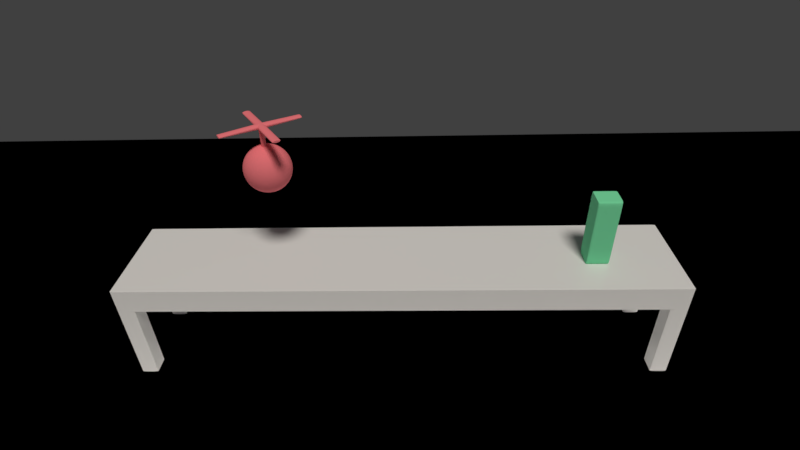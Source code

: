 # Source: untitled.blend  (saved by Blender 2.79.0; exported with 4.5.12 LTS)
import bpy
from mathutils import Matrix  # noqa: F401  (used for matrix-valued properties, if any)

bpy.ops.wm.read_factory_settings(use_empty=True)
scene = bpy.context.scene
scene.name = 'Scene'

# ---- collections
col_collection_1 = bpy.data.collections.new('Collection 1'); scene.collection.children.link(col_collection_1)
col_collection_11 = bpy.data.collections.new('Collection 11'); scene.collection.children.link(col_collection_11)

# ---- materials (node trees are filled in below, after node groups)
mat_material_001 = bpy.data.materials.new('Material.001')
mat_material_001.alpha_threshold = 0.0
mat_material_001.roughness = 0.5
mat_material_002 = bpy.data.materials.new('Material.002')
mat_material_002.alpha_threshold = 0.0
mat_material_002.roughness = 0.5
mat_material = bpy.data.materials.new('Material')
mat_material.alpha_threshold = 0.0
mat_material.roughness = 0.5
mat_material.line_color = (0.0, 0.0, 0.0, 1.0)

# ---- material node trees
mat_material_001.use_nodes = True; mat_material_001.node_tree.nodes.clear()
_N = mat_material_001.node_tree.nodes; _L = mat_material_001.node_tree.links
n0 = _N.new('ShaderNodeOutputMaterial'); n0.name = 'Material Output'; n0.location = (300, 300)
n1 = _N.new('ShaderNodeBsdfDiffuse'); n1.name = 'Diffuse BSDF'; n1.location = (10, 300)
n1.inputs[0].default_value = (0.9422, 0.2228, 0.2545, 1.0)
_L.new(n1.outputs[0], n0.inputs[0])
n0.is_active_output = True
mat_material_002.use_nodes = True; mat_material_002.node_tree.nodes.clear()
_N = mat_material_002.node_tree.nodes; _L = mat_material_002.node_tree.links
n0 = _N.new('ShaderNodeOutputMaterial'); n0.name = 'Material Output'; n0.location = (357, 368)
n1 = _N.new('ShaderNodeBsdfPrincipled'); n1.name = 'Principled BSDF'; n1.location = (66, 450)
n1.width = 150
n1.subsurface_method = 'BURLEY'
n1.inputs[2].default_value = 0.0
n1.inputs[3].default_value = 1.45
n1.inputs[9].default_value = (1.0, 1.0, 1.0)
_L.new(n1.outputs[0], n0.inputs[0])
n0.is_active_output = True
mat_material.use_nodes = True; mat_material.node_tree.nodes.clear()
_N = mat_material.node_tree.nodes; _L = mat_material.node_tree.links
n0 = _N.new('ShaderNodeOutputMaterial'); n0.name = 'Material Output'; n0.location = (300, 300)
n1 = _N.new('ShaderNodeBsdfDiffuse'); n1.name = 'Diffuse BSDF'; n1.location = (10, 300)
n1.inputs[0].default_value = (0.2084, 0.8, 0.4304, 1.0)
_L.new(n1.outputs[0], n0.inputs[0])
n0.is_active_output = True

# ---- world
world_world = bpy.data.worlds.new('World'); scene.world = world_world
world_world.color = (0.05088, 0.05088, 0.05088)
world_world.use_sun_shadow = False
world_world.sun_shadow_jitter_overblur = 0.0
world_world.cycles.sampling_method = 'MANUAL'
world_world.light_settings.ao_factor = 0.05
world_world.light_settings.distance = 1.0

# ---- cameras
cam_camera = bpy.data.cameras.new('Camera')
cam_camera.clip_end = 100.0
cam_camera.lens = 24.0
cam_camera.sensor_width = 35.0
cam_camera.sensor_height = 18.0
cam_camera.ortho_scale = 7.314
cam_camera.dof.focus_distance = 0.0

# ---- lights
light_lamp = bpy.data.lights.new('Lamp', 'SUN')
light_lamp.color = (1.0, 0.9459, 0.8703)
light_lamp.transmission_factor = 0.0
light_lamp.cutoff_distance = 30.0
light_lamp.angle = 0.2389
light_lamp.energy = 2.0
light_lamp.shadow_buffer_clip_start = 1.001
light_lamp.shadow_soft_size = 0.12
light_lamp.shadow_cascade_max_distance = 1000.0

# ---- meshes
me_cross_joint_001 = bpy.data.meshes.new('Cross Joint.001')
me_cross_joint_001.from_pydata([(5.551e-17, -0.2144, -0.006624), (0.004182, -0.2144, -0.006497), (0.008204, -0.2144, -0.00612), (0.01191, -0.2144, -0.005508), (0.01516, -0.2144, -0.004684), (0.01783, -0.2144, -0.00368), (0.01981, -0.2144, -0.002535), (0.02103, -0.2144, -0.001292), (0.02144, -0.2144, 1.796e-08), (0.02103, -0.2144, 0.001292), (0.01981, -0.2144, 0.002535), (0.01783, -0.2144, 0.00368), (0.01516, -0.2144, 0.004684), (0.01191, -0.2144, 0.005508), (0.008204, -0.2144, 0.00612), (0.004182, -0.2144, 0.006497), (5.551e-17, -0.2144, 0.006624), (-0.004182, -0.2144, 0.006497), (-0.008204, -0.2144, 0.00612), (-0.01191, -0.2144, 0.005508), (-0.01516, -0.2144, 0.004684), (-0.01783, -0.2144, 0.00368), (-0.01981, -0.2144, 0.002535), (-0.02103, -0.2144, 0.001292), (-0.02144, -0.2144, 1.796e-08), (-0.02103, -0.2144, -0.001292), (-0.01981, -0.2144, -0.002535), (-0.01783, -0.2144, -0.00368), (-0.01516, -0.2144, -0.004684), (-0.01191, -0.2144, -0.005508), (-0.008204, -0.2144, -0.00612), (-0.004182, -0.2144, -0.006497), (2.86e-18, -2.098e-09, -0.01288), (0.004182, -0.004182, -0.01263), (0.008204, -0.008204, -0.0119), (0.01191, -0.01191, -0.01071), (0.01516, -0.01516, -0.009106), (0.01783, -0.01783, -0.007155), (0.01981, -0.01981, -0.004928), (0.02103, -0.02103, -0.002512), (0.02144, -0.02144, 3.493e-09), (0.02103, -0.02103, 0.002512), (0.01981, -0.01981, 0.004928), (0.01783, -0.01783, 0.007155), (0.01516, -0.01516, 0.009106), (0.01191, -0.01191, 0.01071), (0.008204, -0.008204, 0.0119), (0.004182, -0.004182, 0.01263), (-2.341e-19, 2.098e-09, 0.01288), (-0.004182, -0.004182, 0.01263), (-0.008204, -0.008204, 0.0119), (-0.01191, -0.01191, 0.01071), (-0.01516, -0.01516, 0.009106), (-0.01783, -0.01783, 0.007155), (-0.01981, -0.01981, 0.004928), (-0.02103, -0.02103, 0.002512), (-0.02144, -0.02144, 3.493e-09), (-0.02103, -0.02103, -0.002512), (-0.01981, -0.01981, -0.004928), (-0.01783, -0.01783, -0.007155), (-0.01516, -0.01516, -0.009106), (-0.01191, -0.01191, -0.01071), (-0.008204, -0.008204, -0.0119), (-0.004182, -0.004182, -0.01263), (0.004182, 0.004182, 0.01263), (0.008204, 0.008204, 0.0119), (0.01191, 0.01191, 0.01071), (0.01516, 0.01516, 0.009106), (0.01783, 0.01783, 0.007155), (0.01981, 0.01981, 0.004928), (0.02103, 0.02103, 0.002512), (0.02144, 0.02144, -3.493e-09), (0.02103, 0.02103, -0.002512), (0.01981, 0.01981, -0.004928), (0.01783, 0.01783, -0.007155), (0.01516, 0.01516, -0.009106), (0.01191, 0.01191, -0.01071), (0.008204, 0.008204, -0.0119), (0.004182, 0.004182, -0.01263), (-0.004182, 0.004182, -0.01263), (-0.008204, 0.008204, -0.0119), (-0.01191, 0.01191, -0.01071), (-0.01516, 0.01516, -0.009106), (-0.01783, 0.01783, -0.007155), (-0.01981, 0.01981, -0.004928), (-0.02103, 0.02103, -0.002512), (-0.02144, 0.02144, -3.493e-09), (-0.02103, 0.02103, 0.002512), (-0.01981, 0.01981, 0.004928), (-0.01783, 0.01783, 0.007155), (-0.01516, 0.01516, 0.009106), (-0.01191, 0.01191, 0.01071), (-0.008204, 0.008204, 0.0119), (-0.004182, 0.004182, 0.01263), (-0.2144, -1.147e-08, -0.006624), (-0.2144, 0.004182, -0.006497), (-0.2144, 0.008204, -0.00612), (-0.2144, 0.01191, -0.005508), (-0.2144, 0.01516, -0.004684), (-0.2144, 0.01783, -0.00368), (-0.2144, 0.01981, -0.002535), (-0.2144, 0.02103, -0.001292), (-0.2144, 0.02144, -1.799e-09), (-0.2144, 0.02103, 0.001292), (-0.2144, 0.01981, 0.002535), (-0.2144, 0.01783, 0.00368), (-0.2144, 0.01516, 0.004684), (-0.2144, 0.01191, 0.005508), (-0.2144, 0.008204, 0.00612), (-0.2144, 0.004182, 0.006497), (-0.2144, -7.273e-09, 0.006624), (-0.2144, -0.004182, 0.006497), (-0.2144, -0.008204, 0.00612), (-0.2144, -0.01191, 0.005508), (-0.2144, -0.01516, 0.004684), (-0.2144, -0.01783, 0.00368), (-0.2144, -0.01981, 0.002535), (-0.2144, -0.02103, 0.001292), (-0.2144, -0.02144, 1.794e-09), (-0.2144, -0.02103, -0.001292), (-0.2144, -0.01981, -0.002535), (-0.2144, -0.01783, -0.00368), (-0.2144, -0.01516, -0.004684), (-0.2144, -0.01191, -0.005508), (-0.2144, -0.008204, -0.00612), (-0.2144, -0.004182, -0.006497), (0.2144, -1.147e-08, -0.006624), (0.2144, -0.004182, -0.006497), (0.2144, -0.008204, -0.00612), (0.2144, -0.01191, -0.005508), (0.2144, -0.01516, -0.004684), (0.2144, -0.01783, -0.00368), (0.2144, -0.01981, -0.002535), (0.2144, -0.02103, -0.001292), (0.2144, -0.02144, 1.794e-09), (0.2144, -0.02103, 0.001292), (0.2144, -0.01981, 0.002535), (0.2144, -0.01783, 0.00368), (0.2144, -0.01516, 0.004684), (0.2144, -0.01191, 0.005508), (0.2144, -0.008204, 0.00612), (0.2144, -0.004182, 0.006497), (0.2144, -7.273e-09, 0.006624), (0.2144, 0.004182, 0.006497), (0.2144, 0.008204, 0.00612), (0.2144, 0.01191, 0.005508), (0.2144, 0.01516, 0.004684), (0.2144, 0.01783, 0.00368), (0.2144, 0.01981, 0.002535), (0.2144, 0.02103, 0.001292), (0.2144, 0.02144, -1.799e-09), (0.2144, 0.02103, -0.001292), (0.2144, 0.01981, -0.002535), (0.2144, 0.01783, -0.00368), (0.2144, 0.01516, -0.004684), (0.2144, 0.01191, -0.005508), (0.2144, 0.008204, -0.00612), (0.2144, 0.004182, -0.006497), (-4.163e-17, 0.2144, -0.006624), (0.004182, 0.2144, -0.006497), (0.008204, 0.2144, -0.00612), (0.01191, 0.2144, -0.005508), (0.01516, 0.2144, -0.004684), (0.01783, 0.2144, -0.00368), (0.01981, 0.2144, -0.002535), (0.02103, 0.2144, -0.001292), (0.02144, 0.2144, -1.797e-08), (0.02103, 0.2144, 0.001292), (0.01981, 0.2144, 0.002535), (0.01783, 0.2144, 0.00368), (0.01516, 0.2144, 0.004684), (0.01191, 0.2144, 0.005508), (0.008204, 0.2144, 0.00612), (0.004182, 0.2144, 0.006497), (-4.163e-17, 0.2144, 0.006624), (-0.004182, 0.2144, 0.006497), (-0.008204, 0.2144, 0.00612), (-0.01191, 0.2144, 0.005508), (-0.01516, 0.2144, 0.004684), (-0.01783, 0.2144, 0.00368), (-0.01981, 0.2144, 0.002535), (-0.02103, 0.2144, 0.001292), (-0.02144, 0.2144, -1.797e-08), (-0.02103, 0.2144, -0.001292), (-0.01981, 0.2144, -0.002535), (-0.01783, 0.2144, -0.00368), (-0.01516, 0.2144, -0.004684), (-0.01191, 0.2144, -0.005508), (-0.008204, 0.2144, -0.00612), (-0.004182, 0.2144, -0.006497), (-8.178e-08, 0.01301, -0.2453), (-8.178e-08, 0.01301, -0.003223), (0.002538, 0.01276, -0.2453), (0.002538, 0.01276, -0.003223), (0.004979, 0.01202, -0.2453), (0.004979, 0.01202, -0.003223), (0.007229, 0.01082, -0.2453), (0.007229, 0.01082, -0.003223), (0.009201, 0.009201, -0.2453), (0.009201, 0.009201, -0.003223), (0.01082, 0.007229, -0.2453), (0.01082, 0.007229, -0.003223), (0.01202, 0.004979, -0.2453), (0.01202, 0.004979, -0.003223), (0.01276, 0.002538, -0.2453), (0.01276, 0.002538, -0.003223), (0.01301, -3.764e-08, -0.2453), (0.01301, -8.786e-09, -0.003223), (0.01276, -0.002539, -0.2453), (0.01276, -0.002538, -0.003223), (0.01202, -0.004979, -0.2453), (0.01202, -0.004979, -0.003223), (0.01082, -0.007229, -0.2453), (0.01082, -0.007229, -0.003223), (0.009201, -0.009201, -0.2453), (0.009201, -0.009201, -0.003223), (0.007229, -0.01082, -0.2453), (0.007229, -0.01082, -0.003223), (0.004979, -0.01202, -0.2453), (0.004979, -0.01202, -0.003223), (0.002538, -0.01276, -0.2453), (0.002538, -0.01276, -0.003223), (-8.602e-08, -0.01301, -0.2453), (-8.602e-08, -0.01301, -0.003223), (-0.002539, -0.01276, -0.2453), (-0.002539, -0.01276, -0.003223), (-0.00498, -0.01202, -0.2453), (-0.00498, -0.01202, -0.003223), (-0.007229, -0.01082, -0.2453), (-0.007229, -0.01082, -0.003223), (-0.009201, -0.009201, -0.2453), (-0.009201, -0.009201, -0.003223), (-0.01082, -0.007229, -0.2453), (-0.01082, -0.007229, -0.003223), (-0.01202, -0.004979, -0.2453), (-0.01202, -0.004979, -0.003223), (-0.01276, -0.002539, -0.2453), (-0.01276, -0.002538, -0.003223), (-0.01301, -2.606e-08, -0.2453), (-0.01301, 2.796e-09, -0.003223), (-0.01276, 0.002538, -0.2453), (-0.01276, 0.002538, -0.003223), (-0.01202, 0.004979, -0.2453), (-0.01202, 0.004979, -0.003223), (-0.01082, 0.007229, -0.2453), (-0.01082, 0.007229, -0.003223), (-0.009201, 0.009201, -0.2453), (-0.009201, 0.009201, -0.003223), (-0.007229, 0.01082, -0.2453), (-0.007229, 0.01082, -0.003223), (-0.004979, 0.01202, -0.2453), (-0.004979, 0.01202, -0.003223), (-0.002539, 0.01276, -0.2453), (-0.002539, 0.01276, -0.003223), (-0.008204, 0.2144, 0.00612), (-0.008204, 0.2144, -0.00612), (-0.01981, 0.2144, -0.002535), (0.004182, 0.2144, -0.006497), (-4.163e-17, 0.2144, 0.006624), (0.01516, 0.2144, -0.004684), (0.01783, 0.2144, 0.00368), (0.004182, 0.2144, 0.006497), (-0.004182, 0.2144, 0.006497), (-0.01783, 0.2144, 0.00368), (-0.02103, 0.2144, -0.001292), (-0.01191, 0.2144, -0.005508), (0.02103, 0.2144, -0.001292), (0.01191, 0.2144, -0.005508), (0.01981, 0.2144, 0.002535), (0.008204, 0.2144, 0.00612), (-0.01516, 0.2144, 0.004684), (-0.02144, 0.2144, -1.797e-08), (-0.01516, 0.2144, -0.004684), (0.01981, 0.2144, -0.002535), (-0.004182, 0.2144, -0.006497), (0.02103, 0.2144, 0.001292), (0.01191, 0.2144, 0.005508), (-0.01783, 0.2144, -0.00368), (-4.163e-17, 0.2144, -0.006624), (-0.02103, 0.2144, 0.001292), (-0.01191, 0.2144, 0.005508), (0.008204, 0.2144, -0.00612), (0.01783, 0.2144, -0.00368), (0.01516, 0.2144, 0.004684), (0.02144, 0.2144, -1.797e-08), (-0.01981, 0.2144, 0.002535), (-0.008204, 0.008204, 0.0119), (-0.008204, 0.008204, -0.0119), (-0.01981, 0.01981, -0.004928), (0.004182, 0.004182, -0.01263), (-2.341e-19, 0.0, 0.01288), (0.01516, 0.01516, -0.009106), (0.01783, 0.01783, 0.007155), (0.004182, 0.004182, 0.01263), (-0.004182, 0.004182, 0.01263), (-0.01783, 0.01783, 0.007155), (-0.02103, 0.02103, -0.002512), (-0.01191, 0.01191, -0.01071), (0.02103, 0.02103, -0.002512), (0.01191, 0.01191, -0.01071), (0.01981, 0.01981, 0.004928), (0.008204, 0.008204, 0.0119), (-0.01516, 0.01516, 0.009106), (-0.02144, 0.02144, -3.493e-09), (-0.01516, 0.01516, -0.009106), (0.01981, 0.01981, -0.004928), (-0.004182, 0.004182, -0.01263), (0.02103, 0.02103, 0.002512), (0.01191, 0.01191, 0.01071), (-0.01783, 0.01783, -0.007155), (2.86e-18, 0.0, -0.01288), (-0.02103, 0.02103, 0.002512), (-0.01191, 0.01191, 0.01071), (0.008204, 0.008204, -0.0119), (0.01783, 0.01783, -0.007155), (0.01516, 0.01516, 0.009106), (0.02144, 0.02144, -3.493e-09), (-0.01981, 0.01981, 0.004928), (-0.2144, -0.01191, -0.005508), (-0.2144, -0.02103, -0.001292), (-0.2144, 0.004182, 0.006497), (-0.2144, -0.01783, 0.00368), (-0.2144, 0.01783, 0.00368), (-0.2144, 0.02103, -0.001292), (-0.2144, -0.008204, 0.00612), (-0.2144, 0.01981, 0.002535), (-0.2144, -0.01981, 0.002535), (-0.2144, 0.008204, 0.00612), (-0.2144, -1.147e-08, -0.006624), (-0.2144, -0.01981, -0.002535), (-0.2144, 0.01981, -0.002535), (-0.2144, 0.008204, -0.00612), (-0.2144, -0.008204, -0.00612), (-0.2144, 0.01783, -0.00368), (-0.2144, -0.02103, 0.001292), (-0.2144, 0.01191, 0.005508), (-0.2144, 0.02103, 0.001292), (-0.2144, -0.01191, 0.005508), (-0.2144, 0.004182, -0.006497), (-0.2144, 0.01516, -0.004684), (-0.2144, -0.004182, -0.006497), (-0.2144, -0.01783, -0.00368), (-0.2144, -7.273e-09, 0.006624), (-0.2144, -0.01516, -0.004684), (-0.2144, -0.02144, 1.794e-09), (-0.2144, 0.01516, 0.004684), (-0.2144, -0.01516, 0.004684), (-0.2144, 0.02144, -1.799e-09), (-0.2144, 0.01191, -0.005508), (-0.2144, -0.004182, 0.006497), (-0.01191, -0.01191, -0.01071), (-0.02103, -0.02103, -0.002512), (-0.004182, 0.004182, 0.01263), (-0.01783, -0.01783, 0.007155), (-0.01783, 0.01783, 0.007155), (-0.02103, 0.02103, -0.002512), (-0.008204, -0.008204, 0.0119), (-0.01981, 0.01981, 0.004928), (-0.01981, -0.01981, 0.004928), (-0.008204, 0.008204, 0.0119), (0.0, -2.098e-09, -0.01288), (-0.01981, -0.01981, -0.004928), (-0.01981, 0.01981, -0.004928), (-0.008204, 0.008204, -0.0119), (-0.008204, -0.008204, -0.0119), (-0.01783, 0.01783, -0.007155), (-0.02103, -0.02103, 0.002512), (-0.01191, 0.01191, 0.01071), (-0.02103, 0.02103, 0.002512), (-0.01191, -0.01191, 0.01071), (-0.004182, 0.004182, -0.01263), (-0.01516, 0.01516, -0.009106), (-0.004182, -0.004182, -0.01263), (-0.01783, -0.01783, -0.007155), (0.0, 2.098e-09, 0.01288), (-0.01516, -0.01516, -0.009106), (-0.02144, -0.02144, 3.493e-09), (-0.01516, 0.01516, 0.009106), (-0.01516, -0.01516, 0.009106), (-0.02144, 0.02144, -3.493e-09), (-0.01191, 0.01191, -0.01071), (-0.004182, -0.004182, 0.01263), (0.008204, -0.2144, -0.00612), (-0.01981, -0.2144, 0.002535), (-0.008204, -0.2144, 0.00612), (-0.01981, -0.2144, -0.002535), (0.02103, -0.2144, 0.001292), (0.01191, -0.2144, 0.005508), (-0.008204, -0.2144, -0.00612), (0.01783, -0.2144, -0.00368), (0.02144, -0.2144, 1.796e-08), (0.004182, -0.2144, -0.006497), (-0.01783, -0.2144, 0.00368), (0.01516, -0.2144, 0.004684), (-0.004182, -0.2144, 0.006497), (5.551e-17, -0.2144, 0.006624), (0.01516, -0.2144, -0.004684), (-0.02103, -0.2144, -0.001292), (-0.01191, -0.2144, -0.005508), (-0.01516, -0.2144, 0.004684), (5.551e-17, -0.2144, -0.006624), (-0.02144, -0.2144, 1.796e-08), (0.01783, -0.2144, 0.00368), (-0.01516, -0.2144, -0.004684), (0.004182, -0.2144, 0.006497), (0.02103, -0.2144, -0.001292), (0.01191, -0.2144, -0.005508), (-0.02103, -0.2144, 0.001292), (-0.01191, -0.2144, 0.005508), (0.01981, -0.2144, 0.002535), (-0.01783, -0.2144, -0.00368), (0.008204, -0.2144, 0.00612), (-0.004182, -0.2144, -0.006497), (0.01981, -0.2144, -0.002535), (0.008204, -0.008204, -0.0119), (-0.01981, -0.01981, 0.004928), (-0.008204, -0.008204, 0.0119), (-0.01981, -0.01981, -0.004928), (0.02103, -0.02103, 0.002512), (0.01191, -0.01191, 0.01071), (-0.008204, -0.008204, -0.0119), (0.01783, -0.01783, -0.007155), (0.02144, -0.02144, 3.493e-09), (0.004182, -0.004182, -0.01263), (-0.01783, -0.01783, 0.007155), (0.01516, -0.01516, 0.009106), (-0.004182, -0.004182, 0.01263), (-2.341e-19, 0.0, 0.01288), (0.01516, -0.01516, -0.009106), (-0.02103, -0.02103, -0.002512), (-0.01191, -0.01191, -0.01071), (-0.01516, -0.01516, 0.009106), (2.86e-18, 0.0, -0.01288), (-0.02144, -0.02144, 3.493e-09), (0.01783, -0.01783, 0.007155), (-0.01516, -0.01516, -0.009106), (0.004182, -0.004182, 0.01263), (0.02103, -0.02103, -0.002512), (0.01191, -0.01191, -0.01071), (-0.02103, -0.02103, 0.002512), (-0.01191, -0.01191, 0.01071), (0.01981, -0.01981, 0.004928), (-0.01783, -0.01783, -0.007155), (0.008204, -0.008204, 0.0119), (-0.004182, -0.004182, -0.01263), (0.01981, -0.01981, -0.004928), (0.2144, 0.01191, -0.005508), (0.2144, 0.02103, -0.001292), (0.2144, 0.01783, 0.00368), (0.2144, 0.004182, 0.006497), (0.2144, -0.01783, -0.00368), (0.2144, -0.01191, 0.005508), (0.2144, -0.02103, 0.001292), (0.2144, 0.01516, -0.004684), (0.2144, 0.01516, 0.004684), (0.2144, 0.02144, -1.799e-09), (0.2144, -0.01981, 0.002535), (0.2144, -0.01981, -0.002535), (0.2144, 0.02103, 0.001292), (0.2144, -1.147e-08, -0.006624), (0.2144, -0.008204, 0.00612), (0.2144, 0.01191, 0.005508), (0.2144, 0.004182, -0.006497), (0.2144, 0.01783, -0.00368), (0.2144, -0.01191, -0.005508), (0.2144, -0.004182, -0.006497), (0.2144, -7.273e-09, 0.006624), (0.2144, 0.01981, -0.002535), (0.2144, -0.004182, 0.006497), (0.2144, 0.008204, -0.00612), (0.2144, -0.01783, 0.00368), (0.2144, -0.02103, -0.001292), (0.2144, 0.008204, 0.00612), (0.2144, 0.01981, 0.002535), (0.2144, -0.01516, -0.004684), (0.2144, -0.01516, 0.004684), (0.2144, -0.008204, -0.00612), (0.2144, -0.02144, 1.794e-09), (0.01191, 0.01191, -0.01071), (0.02103, 0.02103, -0.002512), (0.01783, 0.01783, 0.007155), (0.004182, 0.004182, 0.01263), (0.01783, -0.01783, -0.007155), (0.01191, -0.01191, 0.01071), (0.02103, -0.02103, 0.002512), (0.01516, 0.01516, -0.009106), (0.01516, 0.01516, 0.009106), (0.02144, 0.02144, -3.493e-09), (0.01981, -0.01981, 0.004928), (0.01981, -0.01981, -0.004928), (0.02103, 0.02103, 0.002512), (0.0, -2.098e-09, -0.01288), (0.008204, -0.008204, 0.0119), (0.01191, 0.01191, 0.01071), (0.004182, 0.004182, -0.01263), (0.01783, 0.01783, -0.007155), (0.01191, -0.01191, -0.01071), (0.004182, -0.004182, -0.01263), (0.0, 2.098e-09, 0.01288), (0.01981, 0.01981, -0.004928), (0.004182, -0.004182, 0.01263), (0.008204, 0.008204, -0.0119), (0.01783, -0.01783, 0.007155), (0.02103, -0.02103, -0.002512), (0.008204, 0.008204, 0.0119), (0.01981, 0.01981, 0.004928), (0.01516, -0.01516, -0.009106), (0.01516, -0.01516, 0.009106), (0.008204, -0.008204, -0.0119), (0.02144, -0.02144, 3.493e-09), (-8.178e-08, 0.01301, -0.003223), (0.002538, 0.01276, -0.003223), (0.004979, 0.01202, -0.003223), (0.007229, 0.01082, -0.003223), (0.009201, 0.009201, -0.003223), (0.01082, 0.007229, -0.003223), (0.01202, 0.004979, -0.003223), (0.01276, 0.002538, -0.003223), (0.01301, -8.786e-09, -0.003223), (0.01276, -0.002538, -0.003223), (0.01202, -0.004979, -0.003223), (0.01082, -0.007229, -0.003223), (0.009201, -0.009201, -0.003223), (0.007229, -0.01082, -0.003223), (0.004979, -0.01202, -0.003223), (0.002538, -0.01276, -0.003223), (-8.602e-08, -0.01301, -0.003223), (-0.002539, -0.01276, -0.003223), (-0.00498, -0.01202, -0.003223), (-0.007229, -0.01082, -0.003223), (-0.009201, -0.009201, -0.003223), (-0.01082, -0.007229, -0.003223), (-0.01202, -0.004979, -0.003223), (-0.01276, -0.002538, -0.003223), (-0.01301, 2.796e-09, -0.003223), (-0.01276, 0.002538, -0.003223), (-0.01202, 0.004979, -0.003223), (-0.01082, 0.007229, -0.003223), (-0.009201, 0.009201, -0.003223), (-0.007229, 0.01082, -0.003223), (-0.004979, 0.01202, -0.003223), (-0.002539, 0.01276, -0.003223), (0.002538, 0.01276, -0.2453), (0.004979, 0.01202, -0.2453), (0.007229, 0.01082, -0.2453), (0.009201, 0.009201, -0.2453), (0.01082, 0.007229, -0.2453), (0.01202, 0.004979, -0.2453), (0.01276, 0.002538, -0.2453), (0.01301, -3.764e-08, -0.2453), (0.01276, -0.002539, -0.2453), (0.01202, -0.004979, -0.2453), (0.01082, -0.007229, -0.2453), (0.009201, -0.009201, -0.2453), (0.007229, -0.01082, -0.2453), (0.004979, -0.01202, -0.2453), (0.002538, -0.01276, -0.2453), (-8.602e-08, -0.01301, -0.2453), (-0.002539, -0.01276, -0.2453), (-0.00498, -0.01202, -0.2453), (-0.007229, -0.01082, -0.2453), (-0.009201, -0.009201, -0.2453), (-0.01082, -0.007229, -0.2453), (-0.01202, -0.004979, -0.2453), (-0.01276, -0.002539, -0.2453), (-0.01301, -2.606e-08, -0.2453), (-0.01276, 0.002538, -0.2453), (-0.01202, 0.004979, -0.2453), (-0.01082, 0.007229, -0.2453), (-0.009201, 0.009201, -0.2453), (-0.007229, 0.01082, -0.2453), (-0.004979, 0.01202, -0.2453), (-0.002539, 0.01276, -0.2453), (-8.178e-08, 0.01301, -0.2453)], [], [(400, 0, 31, 412), (432, 32, 33, 423), (423, 33, 34, 414), (414, 34, 35, 438), (438, 35, 36, 428), (428, 36, 37, 421), (421, 37, 38, 445), (445, 38, 39, 437), (437, 39, 40, 422), (422, 40, 41, 418), (418, 41, 42, 441), (441, 42, 43, 434), (434, 43, 44, 425), (425, 44, 45, 419), (419, 45, 46, 443), (443, 46, 47, 436), (436, 47, 48, 427), (427, 48, 49, 426), (426, 49, 50, 416), (416, 50, 51, 440), (440, 51, 52, 431), (431, 52, 53, 424), (424, 53, 54, 415), (415, 54, 55, 439), (439, 55, 56, 433), (433, 56, 57, 429), (429, 57, 58, 417), (417, 58, 59, 442), (442, 59, 60, 435), (435, 60, 61, 430), (430, 61, 62, 420), (420, 62, 63, 444), (360, 32, 63, 372), (328, 94, 95, 338), (338, 95, 96, 331), (331, 96, 97, 348), (348, 97, 98, 339), (339, 98, 99, 333), (333, 99, 100, 330), (330, 100, 101, 323), (323, 101, 102, 347), (347, 102, 103, 336), (336, 103, 104, 325), (325, 104, 105, 322), (322, 105, 106, 345), (345, 106, 107, 335), (335, 107, 108, 327), (327, 108, 109, 320), (320, 109, 110, 342), (342, 110, 111, 349), (349, 111, 112, 324), (324, 112, 113, 337), (337, 113, 114, 346), (346, 114, 115, 321), (321, 115, 116, 326), (326, 116, 117, 334), (334, 117, 118, 344), (344, 118, 119, 319), (319, 119, 120, 329), (329, 120, 121, 341), (341, 121, 122, 343), (343, 122, 123, 318), (318, 123, 124, 332), (332, 124, 125, 340), (491, 32, 78, 494), (459, 126, 127, 465), (465, 127, 128, 476), (476, 128, 129, 464), (464, 129, 130, 474), (474, 130, 131, 450), (450, 131, 132, 457), (457, 132, 133, 471), (471, 133, 134, 477), (477, 134, 135, 452), (452, 135, 136, 456), (456, 136, 137, 470), (470, 137, 138, 475), (475, 138, 139, 451), (451, 139, 140, 460), (460, 140, 141, 468), (468, 141, 142, 466), (466, 142, 143, 449), (449, 143, 144, 472), (472, 144, 145, 461), (461, 145, 146, 454), (454, 146, 147, 448), (448, 147, 148, 473), (473, 148, 149, 458), (458, 149, 150, 455), (455, 150, 151, 447), (447, 151, 152, 467), (467, 152, 153, 463), (463, 153, 154, 453), (453, 154, 155, 446), (446, 155, 156, 469), (469, 156, 157, 462), (310, 32, 79, 306), (278, 158, 159, 257), (257, 159, 160, 281), (281, 160, 161, 267), (267, 161, 162, 259), (259, 162, 163, 282), (282, 163, 164, 273), (273, 164, 165, 266), (266, 165, 166, 284), (284, 166, 167, 275), (275, 167, 168, 268), (268, 168, 169, 260), (260, 169, 170, 283), (283, 170, 171, 276), (276, 171, 172, 269), (269, 172, 173, 261), (261, 173, 174, 258), (258, 174, 175, 262), (262, 175, 176, 254), (254, 176, 177, 280), (280, 177, 178, 270), (270, 178, 179, 263), (263, 179, 180, 285), (285, 180, 181, 279), (279, 181, 182, 271), (271, 182, 183, 264), (264, 183, 184, 256), (256, 184, 185, 277), (277, 185, 186, 272), (272, 186, 187, 265), (265, 187, 188, 255), (255, 188, 189, 274), (117, 116, 115, 114, 113, 112, 111, 110, 109, 108, 107, 106, 105, 104, 103, 102, 101, 100, 99, 98, 97, 96, 95, 94, 125, 124, 123, 122, 121, 120, 119, 118), (155, 154, 153, 152, 151, 150, 149, 148, 147, 146, 145, 144, 143, 142, 141, 140, 139, 138, 137, 136, 135, 134, 133, 132, 131, 130, 129, 128, 127, 126, 157, 156), (24, 25, 26, 27, 28, 29, 30, 31, 0, 1, 2, 3, 4, 5, 6, 7, 8, 9, 10, 11, 12, 13, 14, 15, 16, 17, 18, 19, 20, 21, 22, 23), (160, 159, 158, 189, 188, 187, 186, 185, 184, 183, 182, 181, 180, 179, 178, 177, 176, 175, 174, 173, 172, 171, 170, 169, 168, 167, 166, 165, 164, 163, 162, 161), (510, 191, 193, 511), (511, 193, 195, 512), (512, 195, 197, 513), (513, 197, 199, 514), (514, 199, 201, 515), (515, 201, 203, 516), (516, 203, 205, 517), (517, 205, 207, 518), (518, 207, 209, 519), (519, 209, 211, 520), (520, 211, 213, 521), (521, 213, 215, 522), (522, 215, 217, 523), (523, 217, 219, 524), (524, 219, 221, 525), (525, 221, 223, 526), (526, 223, 225, 527), (527, 225, 227, 528), (528, 227, 229, 529), (529, 229, 231, 530), (530, 231, 233, 531), (531, 233, 235, 532), (532, 235, 237, 533), (533, 237, 239, 534), (534, 239, 241, 535), (535, 241, 243, 536), (536, 243, 245, 537), (537, 245, 247, 538), (538, 247, 249, 539), (539, 249, 251, 540), (193, 191, 253, 251, 249, 247, 245, 243, 241, 239, 237, 235, 233, 231, 229, 227, 225, 223, 221, 219, 217, 215, 213, 211, 209, 207, 205, 203, 201, 199, 197, 195), (540, 251, 253, 541), (541, 253, 191, 510), (190, 192, 194, 196, 198, 200, 202, 204, 206, 208, 210, 212, 214, 216, 218, 220, 222, 224, 226, 228, 230, 232, 234, 236, 238, 240, 242, 244, 246, 248, 250, 252), (287, 255, 274, 306), (297, 265, 255, 287), (304, 272, 265, 297), (309, 277, 272, 304), (288, 256, 277, 309), (296, 264, 256, 288), (303, 271, 264, 296), (311, 279, 271, 303), (317, 285, 279, 311), (295, 263, 285, 317), (302, 270, 263, 295), (312, 280, 270, 302), (286, 254, 280, 312), (294, 262, 254, 286), (290, 258, 262, 294), (293, 261, 258, 290), (301, 269, 261, 293), (308, 276, 269, 301), (315, 283, 276, 308), (292, 260, 283, 315), (300, 268, 260, 292), (307, 275, 268, 300), (316, 284, 275, 307), (298, 266, 284, 316), (305, 273, 266, 298), (314, 282, 273, 305), (291, 259, 282, 314), (299, 267, 259, 291), (313, 281, 267, 299), (289, 257, 281, 313), (310, 278, 257, 289), (158, 278, 274, 189), (32, 310, 289, 78), (78, 289, 313, 77), (77, 313, 299, 76), (76, 299, 291, 75), (75, 291, 314, 74), (74, 314, 305, 73), (73, 305, 298, 72), (72, 298, 316, 71), (71, 316, 307, 70), (70, 307, 300, 69), (69, 300, 292, 68), (68, 292, 315, 67), (67, 315, 308, 66), (66, 308, 301, 65), (65, 301, 293, 64), (64, 293, 290, 48), (48, 290, 294, 93), (93, 294, 286, 92), (92, 286, 312, 91), (91, 312, 302, 90), (90, 302, 295, 89), (89, 295, 317, 88), (88, 317, 311, 87), (87, 311, 303, 86), (86, 303, 296, 85), (85, 296, 288, 84), (84, 288, 309, 83), (83, 309, 304, 82), (82, 304, 297, 81), (81, 297, 287, 80), (80, 287, 306, 79), (278, 310, 306, 274), (364, 332, 340, 372), (350, 318, 332, 364), (375, 343, 318, 350), (373, 341, 343, 375), (361, 329, 341, 373), (351, 319, 329, 361), (376, 344, 319, 351), (366, 334, 344, 376), (358, 326, 334, 366), (353, 321, 326, 358), (378, 346, 321, 353), (369, 337, 346, 378), (356, 324, 337, 369), (381, 349, 324, 356), (374, 342, 349, 381), (352, 320, 342, 374), (359, 327, 320, 352), (367, 335, 327, 359), (377, 345, 335, 367), (354, 322, 345, 377), (357, 325, 322, 354), (368, 336, 325, 357), (379, 347, 336, 368), (355, 323, 347, 379), (362, 330, 323, 355), (365, 333, 330, 362), (371, 339, 333, 365), (380, 348, 339, 371), (363, 331, 348, 380), (370, 338, 331, 363), (360, 328, 338, 370), (94, 328, 340, 125), (32, 360, 370, 79), (79, 370, 363, 80), (80, 363, 380, 81), (81, 380, 371, 82), (82, 371, 365, 83), (83, 365, 362, 84), (84, 362, 355, 85), (85, 355, 379, 86), (86, 379, 368, 87), (87, 368, 357, 88), (88, 357, 354, 89), (89, 354, 377, 90), (90, 377, 367, 91), (91, 367, 359, 92), (92, 359, 352, 93), (93, 352, 374, 48), (48, 374, 381, 49), (49, 381, 356, 50), (50, 356, 369, 51), (51, 369, 378, 52), (52, 378, 353, 53), (53, 353, 358, 54), (54, 358, 366, 55), (55, 366, 376, 56), (56, 376, 351, 57), (57, 351, 361, 58), (58, 361, 373, 59), (59, 373, 375, 60), (60, 375, 350, 61), (61, 350, 364, 62), (62, 364, 372, 63), (328, 360, 372, 340), (30, 388, 412, 31), (29, 398, 388, 30), (28, 403, 398, 29), (27, 410, 403, 28), (26, 385, 410, 27), (25, 397, 385, 26), (24, 401, 397, 25), (23, 407, 401, 24), (22, 383, 407, 23), (21, 392, 383, 22), (20, 399, 392, 21), (19, 408, 399, 20), (18, 384, 408, 19), (17, 394, 384, 18), (16, 395, 394, 17), (15, 404, 395, 16), (14, 411, 404, 15), (13, 387, 411, 14), (12, 393, 387, 13), (11, 402, 393, 12), (10, 409, 402, 11), (9, 386, 409, 10), (8, 390, 386, 9), (7, 405, 390, 8), (6, 413, 405, 7), (5, 389, 413, 6), (4, 396, 389, 5), (3, 406, 396, 4), (2, 382, 406, 3), (1, 391, 382, 2), (0, 400, 391, 1), (432, 400, 412, 444), (32, 432, 444, 63), (388, 420, 444, 412), (398, 430, 420, 388), (403, 435, 430, 398), (410, 442, 435, 403), (385, 417, 442, 410), (397, 429, 417, 385), (401, 433, 429, 397), (407, 439, 433, 401), (383, 415, 439, 407), (392, 424, 415, 383), (399, 431, 424, 392), (408, 440, 431, 399), (384, 416, 440, 408), (394, 426, 416, 384), (395, 427, 426, 394), (404, 436, 427, 395), (411, 443, 436, 404), (387, 419, 443, 411), (393, 425, 419, 387), (402, 434, 425, 393), (409, 441, 434, 402), (386, 418, 441, 409), (390, 422, 418, 386), (405, 437, 422, 390), (413, 445, 437, 405), (389, 421, 445, 413), (396, 428, 421, 389), (406, 438, 428, 396), (382, 414, 438, 406), (391, 423, 414, 382), (400, 432, 423, 391), (501, 469, 462, 494), (478, 446, 469, 501), (485, 453, 446, 478), (495, 463, 453, 485), (499, 467, 463, 495), (479, 447, 467, 499), (487, 455, 447, 479), (490, 458, 455, 487), (505, 473, 458, 490), (480, 448, 473, 505), (486, 454, 448, 480), (493, 461, 454, 486), (504, 472, 461, 493), (481, 449, 472, 504), (498, 466, 449, 481), (500, 468, 466, 498), (492, 460, 468, 500), (483, 451, 460, 492), (507, 475, 451, 483), (502, 470, 475, 507), (488, 456, 470, 502), (484, 452, 456, 488), (509, 477, 452, 484), (503, 471, 477, 509), (489, 457, 471, 503), (482, 450, 457, 489), (506, 474, 450, 482), (496, 464, 474, 506), (508, 476, 464, 496), (497, 465, 476, 508), (491, 459, 465, 497), (126, 459, 462, 157), (32, 491, 497, 33), (33, 497, 508, 34), (34, 508, 496, 35), (35, 496, 506, 36), (36, 506, 482, 37), (37, 482, 489, 38), (38, 489, 503, 39), (39, 503, 509, 40), (40, 509, 484, 41), (41, 484, 488, 42), (42, 488, 502, 43), (43, 502, 507, 44), (44, 507, 483, 45), (45, 483, 492, 46), (46, 492, 500, 47), (47, 500, 498, 48), (48, 498, 481, 64), (64, 481, 504, 65), (65, 504, 493, 66), (66, 493, 486, 67), (67, 486, 480, 68), (68, 480, 505, 69), (69, 505, 490, 70), (70, 490, 487, 71), (71, 487, 479, 72), (72, 479, 499, 73), (73, 499, 495, 74), (74, 495, 485, 75), (75, 485, 478, 76), (76, 478, 501, 77), (77, 501, 494, 78), (459, 491, 494, 462), (572, 541, 510, 573), (571, 540, 541, 572), (570, 539, 540, 571), (569, 538, 539, 570), (568, 537, 538, 569), (567, 536, 537, 568), (566, 535, 536, 567), (565, 534, 535, 566), (564, 533, 534, 565), (563, 532, 533, 564), (562, 531, 532, 563), (561, 530, 531, 562), (560, 529, 530, 561), (559, 528, 529, 560), (558, 527, 528, 559), (557, 526, 527, 558), (556, 525, 526, 557), (555, 524, 525, 556), (554, 523, 524, 555), (553, 522, 523, 554), (552, 521, 522, 553), (551, 520, 521, 552), (550, 519, 520, 551), (549, 518, 519, 550), (548, 517, 518, 549), (547, 516, 517, 548), (546, 515, 516, 547), (545, 514, 515, 546), (544, 513, 514, 545), (543, 512, 513, 544), (542, 511, 512, 543), (573, 510, 511, 542), (190, 573, 542, 192), (192, 542, 543, 194), (194, 543, 544, 196), (196, 544, 545, 198), (198, 545, 546, 200), (200, 546, 547, 202), (202, 547, 548, 204), (204, 548, 549, 206), (206, 549, 550, 208), (208, 550, 551, 210), (210, 551, 552, 212), (212, 552, 553, 214), (214, 553, 554, 216), (216, 554, 555, 218), (218, 555, 556, 220), (220, 556, 557, 222), (222, 557, 558, 224), (224, 558, 559, 226), (226, 559, 560, 228), (228, 560, 561, 230), (230, 561, 562, 232), (232, 562, 563, 234), (234, 563, 564, 236), (236, 564, 565, 238), (238, 565, 566, 240), (240, 566, 567, 242), (242, 567, 568, 244), (244, 568, 569, 246), (246, 569, 570, 248), (248, 570, 571, 250), (250, 571, 572, 252), (252, 572, 573, 190)])
me_cross_joint_001.materials.append(mat_material_001)
me_cross_joint_001.use_remesh_preserve_volume = False
me_cross_joint_001.use_remesh_preserve_attributes = False
me_cross_joint_001.use_mirror_vertex_groups = False
me_cross_joint_001.update()
me_sphere = bpy.data.meshes.new('Sphere')
me_sphere.from_pydata([(0.03806, 0.1913, 0.9808), (0.07466, 0.3753, 0.9239), (0.1084, 0.5449, 0.8315), (0.1379, 0.6935, 0.7071), (0.1622, 0.8155, 0.5556), (0.1802, 0.9061, 0.3827), (0.1913, 0.9619, 0.1951), (0.1951, 0.9808, 7.55e-08), (0.1913, 0.9619, -0.1951), (0.1802, 0.9061, -0.3827), (0.1622, 0.8155, -0.5556), (0.1379, 0.6935, -0.7071), (0.1084, 0.5449, -0.8315), (0.07466, 0.3753, -0.9239), (0.03806, 0.1913, -0.9808), (0.07466, 0.1802, 0.9808), (0.1464, 0.3536, 0.9239), (0.2126, 0.5133, 0.8315), (0.2706, 0.6533, 0.7071), (0.3182, 0.7682, 0.5556), (0.3536, 0.8536, 0.3827), (0.3753, 0.9061, 0.1951), (0.3827, 0.9239, 7.55e-08), (0.3753, 0.9061, -0.1951), (0.3536, 0.8536, -0.3827), (0.3182, 0.7682, -0.5556), (0.2706, 0.6533, -0.7071), (0.2126, 0.5133, -0.8315), (0.1464, 0.3536, -0.9239), (0.07466, 0.1802, -0.9808), (0.1084, 0.1622, 0.9808), (0.2126, 0.3182, 0.9239), (0.3087, 0.4619, 0.8315), (0.3928, 0.5879, 0.7071), (0.4619, 0.6913, 0.5556), (0.5133, 0.7682, 0.3827), (0.5449, 0.8155, 0.1951), (0.5556, 0.8315, 7.55e-08), (0.5449, 0.8155, -0.1951), (0.5133, 0.7682, -0.3827), (0.4619, 0.6913, -0.5556), (0.3928, 0.5879, -0.7071), (0.3087, 0.4619, -0.8315), (0.2126, 0.3182, -0.9239), (0.1084, 0.1622, -0.9808), (0.1379, 0.1379, 0.9808), (0.2706, 0.2706, 0.9239), (0.3928, 0.3928, 0.8315), (0.5, 0.5, 0.7071), (0.5879, 0.5879, 0.5556), (0.6533, 0.6533, 0.3827), (0.6935, 0.6935, 0.1951), (0.7071, 0.7071, 7.55e-08), (0.6935, 0.6935, -0.1951), (0.6533, 0.6533, -0.3827), (0.5879, 0.5879, -0.5556), (0.5, 0.5, -0.7071), (0.3928, 0.3928, -0.8315), (0.2706, 0.2706, -0.9239), (0.1379, 0.1379, -0.9808), (0.1622, 0.1084, 0.9808), (0.3182, 0.2126, 0.9239), (0.4619, 0.3087, 0.8315), (0.5879, 0.3928, 0.7071), (0.6913, 0.4619, 0.5556), (0.7682, 0.5133, 0.3827), (0.8155, 0.5449, 0.1951), (0.8315, 0.5556, 7.55e-08), (0.8155, 0.5449, -0.1951), (0.7682, 0.5133, -0.3827), (0.6913, 0.4619, -0.5556), (0.5879, 0.3928, -0.7071), (0.4619, 0.3087, -0.8315), (0.3182, 0.2126, -0.9239), (0.1622, 0.1084, -0.9808), (0.1802, 0.07466, 0.9808), (0.3536, 0.1464, 0.9239), (0.5133, 0.2126, 0.8315), (0.6533, 0.2706, 0.7071), (0.7682, 0.3182, 0.5556), (0.8536, 0.3536, 0.3827), (0.9061, 0.3753, 0.1951), (0.9239, 0.3827, 7.55e-08), (0.9061, 0.3753, -0.1951), (0.8536, 0.3536, -0.3827), (0.7682, 0.3182, -0.5556), (0.6533, 0.2706, -0.7071), (0.5133, 0.2126, -0.8315), (0.3536, 0.1464, -0.9239), (0.1802, 0.07466, -0.9808), (0.1913, 0.03806, 0.9808), (0.3753, 0.07466, 0.9239), (0.5449, 0.1084, 0.8315), (0.6935, 0.1379, 0.7071), (0.8155, 0.1622, 0.5556), (0.9061, 0.1802, 0.3827), (0.9619, 0.1913, 0.1951), (0.9808, 0.1951, 7.55e-08), (0.9619, 0.1913, -0.1951), (0.9061, 0.1802, -0.3827), (0.8155, 0.1622, -0.5556), (0.6935, 0.1379, -0.7071), (0.5449, 0.1084, -0.8315), (0.3753, 0.07466, -0.9239), (0.1913, 0.03806, -0.9808), (0.1951, -3.266e-07, 0.9808), (0.3827, -3.192e-07, 0.9239), (0.5556, -3.117e-07, 0.8315), (0.7071, -3.192e-07, 0.7071), (0.8315, -3.341e-07, 0.5556), (0.9239, -2.745e-07, 0.3827), (0.9808, -3.937e-07, 0.1951), (1.0, -3.788e-07, 7.55e-08), (0.9808, -3.937e-07, -0.1951), (0.9239, -2.298e-07, -0.3827), (0.8315, -3.341e-07, -0.5556), (0.7071, -3.192e-07, -0.7071), (0.5556, -3.415e-07, -0.8315), (0.3827, -3.043e-07, -0.9239), (0.1951, -3.08e-07, -0.9808), (0.1913, -0.03806, 0.9808), (0.3753, -0.07466, 0.9239), (0.5449, -0.1084, 0.8315), (0.6935, -0.138, 0.7071), (0.8155, -0.1622, 0.5556), (0.9061, -0.1802, 0.3827), (0.9619, -0.1913, 0.1951), (0.9808, -0.1951, 7.55e-08), (0.9619, -0.1913, -0.1951), (0.9061, -0.1802, -0.3827), (0.8155, -0.1622, -0.5556), (0.6935, -0.138, -0.7071), (0.5449, -0.1084, -0.8315), (0.3753, -0.07466, -0.9239), (0.1913, -0.03806, -0.9808), (0.1802, -0.07466, 0.9808), (0.3536, -0.1464, 0.9239), (0.5133, -0.2126, 0.8315), (0.6533, -0.2706, 0.7071), (0.7682, -0.3182, 0.5556), (0.8536, -0.3536, 0.3827), (0.9061, -0.3753, 0.1951), (0.9239, -0.3827, 7.55e-08), (0.9061, -0.3753, -0.1951), (0.8536, -0.3536, -0.3827), (0.7682, -0.3182, -0.5556), (0.6533, -0.2706, -0.7071), (0.5133, -0.2126, -0.8315), (0.3536, -0.1464, -0.9239), (0.1802, -0.07466, -0.9808), (0.1622, -0.1084, 0.9808), (0.3182, -0.2126, 0.9239), (0.4619, -0.3087, 0.8315), (0.5879, -0.3928, 0.7071), (0.6913, -0.4619, 0.5556), (0.7682, -0.5133, 0.3827), (0.8155, -0.5449, 0.1951), (0.8315, -0.5556, 7.55e-08), (0.8155, -0.5449, -0.1951), (0.7682, -0.5133, -0.3827), (0.6913, -0.4619, -0.5556), (0.5879, -0.3928, -0.7071), (0.4619, -0.3087, -0.8315), (0.3182, -0.2126, -0.9239), (0.1622, -0.1084, -0.9808), (0.1379, -0.138, 0.9808), (0.2706, -0.2706, 0.9239), (0.3928, -0.3928, 0.8315), (0.5, -0.5, 0.7071), (0.5879, -0.5879, 0.5556), (0.6533, -0.6533, 0.3827), (0.6935, -0.6935, 0.1951), (0.7071, -0.7071, 7.55e-08), (0.6935, -0.6935, -0.1951), (0.6533, -0.6533, -0.3827), (0.5879, -0.5879, -0.5556), (0.5, -0.5, -0.7071), (0.3928, -0.3928, -0.8315), (0.2706, -0.2706, -0.9239), (0.1379, -0.138, -0.9808), (0.1084, -0.1622, 0.9808), (0.2126, -0.3182, 0.9239), (0.3087, -0.4619, 0.8315), (0.3928, -0.5879, 0.7071), (0.4619, -0.6913, 0.5556), (0.5133, -0.7682, 0.3827), (0.5449, -0.8155, 0.1951), (0.5556, -0.8315, 7.55e-08), (0.5449, -0.8155, -0.1951), (0.5133, -0.7682, -0.3827), (0.4619, -0.6913, -0.5556), (0.3928, -0.5879, -0.7071), (0.3087, -0.4619, -0.8315), (0.2126, -0.3182, -0.9239), (0.1084, -0.1622, -0.9808), (0.07466, -0.1802, 0.9808), (0.1464, -0.3536, 0.9239), (0.2126, -0.5133, 0.8315), (0.2706, -0.6533, 0.7071), (0.3182, -0.7682, 0.5556), (0.3536, -0.8536, 0.3827), (0.3753, -0.9061, 0.1951), (0.3827, -0.9239, 7.55e-08), (0.3753, -0.9061, -0.1951), (0.3536, -0.8536, -0.3827), (0.3182, -0.7682, -0.5556), (0.2706, -0.6533, -0.7071), (0.2126, -0.5133, -0.8315), (0.1464, -0.3536, -0.9239), (0.07466, -0.1802, -0.9808), (0.03806, -0.1913, 0.9808), (0.07466, -0.3753, 0.9239), (0.1084, -0.5449, 0.8315), (0.1379, -0.6935, 0.7071), (0.1622, -0.8155, 0.5556), (0.1802, -0.9061, 0.3827), (0.1913, -0.9619, 0.1951), (0.1951, -0.9808, 7.55e-08), (0.1913, -0.9619, -0.1951), (0.1802, -0.9061, -0.3827), (0.1622, -0.8155, -0.5556), (0.1379, -0.6935, -0.7071), (0.1084, -0.5449, -0.8315), (0.07466, -0.3753, -0.9239), (0.03806, -0.1913, -0.9808), (-7.212e-09, -0.1951, 0.9808), (4.122e-08, -0.3827, 0.9239), (2.632e-08, -0.5556, 0.8315), (-2.584e-08, -0.7071, 0.7071), (-8.544e-08, -0.8315, 0.5556), (6.357e-08, -0.9239, 0.3827), (-8.544e-08, -0.9808, 0.1951), (-1.003e-07, -1.0, 7.55e-08), (-8.544e-08, -0.9808, -0.1951), (6.357e-08, -0.9239, -0.3827), (-8.544e-08, -0.8315, -0.5556), (-2.584e-08, -0.7071, -0.7071), (-1.094e-08, -0.5556, -0.8315), (3.964e-09, -0.3827, -0.9239), (3.964e-09, -0.1951, -0.9808), (-0.03806, -0.1913, 0.9808), (-0.07466, -0.3753, 0.9239), (-0.1084, -0.5449, 0.8315), (-0.1379, -0.6935, 0.7071), (-0.1622, -0.8155, 0.5556), (-0.1802, -0.9061, 0.3827), (-0.1913, -0.9619, 0.1951), (-0.1951, -0.9808, 7.55e-08), (-0.1913, -0.9619, -0.1951), (-0.1802, -0.9061, -0.3827), (-0.1622, -0.8155, -0.5556), (-0.1379, -0.6935, -0.7071), (-0.1084, -0.5449, -0.8315), (-0.07466, -0.3753, -0.9239), (-0.03806, -0.1913, -0.9808), (-0.07466, -0.1802, 0.9808), (-0.1464, -0.3536, 0.9239), (-0.2126, -0.5133, 0.8315), (-0.2706, -0.6533, 0.7071), (-0.3182, -0.7682, 0.5556), (-0.3536, -0.8536, 0.3827), (-0.3753, -0.9061, 0.1951), (-0.3827, -0.9239, 7.55e-08), (-0.3753, -0.9061, -0.1951), (-0.3536, -0.8536, -0.3827), (-0.3182, -0.7682, -0.5556), (-0.2706, -0.6533, -0.7071), (-0.2126, -0.5133, -0.8315), (-0.1464, -0.3536, -0.9239), (-0.07466, -0.1802, -0.9808), (-0.1084, -0.1622, 0.9808), (-0.2126, -0.3182, 0.9239), (-0.3087, -0.4619, 0.8315), (-0.3928, -0.5879, 0.7071), (-0.4619, -0.6913, 0.5556), (-0.5133, -0.7682, 0.3827), (-0.5449, -0.8155, 0.1951), (-0.5556, -0.8315, 7.55e-08), (-0.5449, -0.8155, -0.1951), (-0.5133, -0.7682, -0.3827), (-0.4619, -0.6913, -0.5556), (-0.3928, -0.5879, -0.7071), (-0.3087, -0.4619, -0.8315), (-0.2126, -0.3182, -0.9239), (-0.1084, -0.1622, -0.9808), (-0.1379, -0.138, 0.9808), (-0.2706, -0.2706, 0.9239), (-0.3928, -0.3928, 0.8315), (-0.5, -0.5, 0.7071), (-0.5879, -0.5879, 0.5556), (-0.6533, -0.6533, 0.3827), (-0.6935, -0.6935, 0.1951), (-0.7071, -0.7071, 7.55e-08), (-0.6935, -0.6935, -0.1951), (-0.6533, -0.6533, -0.3827), (-0.5879, -0.5879, -0.5556), (-0.5, -0.5, -0.7071), (-0.3928, -0.3928, -0.8315), (-0.2706, -0.2706, -0.9239), (-0.1379, -0.1379, -0.9808), (-2.709e-07, -5.069e-07, 1.0), (-0.1622, -0.1084, 0.9808), (-0.3182, -0.2126, 0.9239), (-0.4619, -0.3087, 0.8315), (-0.5879, -0.3928, 0.7071), (-0.6913, -0.4619, 0.5556), (-0.7682, -0.5133, 0.3827), (-0.8155, -0.5449, 0.1951), (-0.8315, -0.5556, 7.55e-08), (-0.8155, -0.5449, -0.1951), (-0.7682, -0.5133, -0.3827), (-0.6913, -0.4619, -0.5556), (-0.5879, -0.3928, -0.7071), (-0.4619, -0.3087, -0.8315), (-0.3182, -0.2126, -0.9239), (-0.1622, -0.1084, -0.9808), (-0.1802, -0.07466, 0.9808), (-0.3536, -0.1464, 0.9239), (-0.5133, -0.2126, 0.8315), (-0.6533, -0.2706, 0.7071), (-0.7682, -0.3182, 0.5556), (-0.8536, -0.3536, 0.3827), (-0.9061, -0.3753, 0.1951), (-0.9239, -0.3827, 7.55e-08), (-0.9061, -0.3753, -0.1951), (-0.8536, -0.3536, -0.3827), (-0.7682, -0.3182, -0.5556), (-0.6533, -0.2706, -0.7071), (-0.5133, -0.2126, -0.8315), (-0.3536, -0.1464, -0.9239), (-0.1802, -0.07466, -0.9808), (-0.1913, -0.03806, 0.9808), (-0.3753, -0.07466, 0.9239), (-0.5449, -0.1084, 0.8315), (-0.6935, -0.1379, 0.7071), (-0.8155, -0.1622, 0.5556), (-0.9061, -0.1802, 0.3827), (-0.9619, -0.1913, 0.1951), (-0.9808, -0.1951, 7.55e-08), (-0.9619, -0.1913, -0.1951), (-0.9061, -0.1802, -0.3827), (-0.8155, -0.1622, -0.5556), (-0.6935, -0.1379, -0.7071), (-0.5449, -0.1084, -0.8315), (-0.3753, -0.07466, -0.9239), (-0.1913, -0.03806, -0.9808), (-0.1951, -3.117e-07, 0.9808), (-0.3827, -2.819e-07, 0.9239), (-0.5556, -2.819e-07, 0.8315), (-0.7071, -1.851e-07, 0.7071), (-0.8315, -1.404e-07, 0.5556), (-0.9239, -3.192e-07, 0.3827), (-0.9808, -9.567e-08, 0.1951), (-1.0, -1.404e-07, 7.55e-08), (-0.9808, -9.567e-08, -0.1951), (-0.9239, -3.192e-07, -0.3827), (-0.8315, -1.404e-07, -0.5556), (-0.7071, -1.851e-07, -0.7071), (-0.5556, -2.596e-07, -0.8315), (-0.3827, -2.521e-07, -0.9239), (-0.1951, -3.155e-07, -0.9808), (-0.1913, 0.03806, 0.9808), (-0.3753, 0.07466, 0.9239), (-0.5449, 0.1084, 0.8315), (-0.6935, 0.1379, 0.7071), (-0.8155, 0.1622, 0.5556), (-0.9061, 0.1802, 0.3827), (-0.9619, 0.1913, 0.1951), (-0.9808, 0.1951, 7.55e-08), (-0.9619, 0.1913, -0.1951), (-0.9061, 0.1802, -0.3827), (-0.8155, 0.1622, -0.5556), (-0.6935, 0.1379, -0.7071), (-0.5449, 0.1084, -0.8315), (-0.3753, 0.07466, -0.9239), (-0.1913, 0.03806, -0.9808), (-0.1802, 0.07466, 0.9808), (-0.3536, 0.1464, 0.9239), (-0.5133, 0.2126, 0.8315), (-0.6533, 0.2706, 0.7071), (-0.7682, 0.3182, 0.5556), (-0.8536, 0.3536, 0.3827), (-0.9061, 0.3753, 0.1951), (-0.9239, 0.3827, 7.55e-08), (-0.9061, 0.3753, -0.1951), (-0.8536, 0.3536, -0.3827), (-0.7682, 0.3182, -0.5556), (-0.6533, 0.2706, -0.7071), (-0.5133, 0.2126, -0.8315), (-0.3536, 0.1464, -0.9239), (-0.1802, 0.07466, -0.9808), (-0.1622, 0.1084, 0.9808), (-0.3182, 0.2126, 0.9239), (-0.4619, 0.3087, 0.8315), (-0.5879, 0.3928, 0.7071), (-0.6913, 0.4619, 0.5556), (-0.7682, 0.5133, 0.3827), (-0.8155, 0.5449, 0.1951), (-0.8315, 0.5556, 7.55e-08), (-0.8155, 0.5449, -0.1951), (-0.7682, 0.5133, -0.3827), (-0.6913, 0.4619, -0.5556), (-0.5879, 0.3928, -0.7071), (-0.4619, 0.3087, -0.8315), (-0.3182, 0.2126, -0.9239), (-0.1622, 0.1084, -0.9808), (-0.1379, 0.1379, 0.9808), (-0.2706, 0.2706, 0.9239), (-0.3928, 0.3928, 0.8315), (-0.5, 0.5, 0.7071), (-0.5879, 0.5879, 0.5556), (-0.6533, 0.6533, 0.3827), (-0.6935, 0.6935, 0.1951), (-0.7071, 0.7071, 7.55e-08), (-0.6935, 0.6935, -0.1951), (-0.6533, 0.6533, -0.3827), (-0.5879, 0.5879, -0.5556), (-0.5, 0.5, -0.7071), (-0.3928, 0.3928, -0.8315), (-0.2706, 0.2706, -0.9239), (-0.1379, 0.1379, -0.9808), (-0.1084, 0.1622, 0.9808), (-0.2126, 0.3182, 0.9239), (-0.3087, 0.4619, 0.8315), (-0.3928, 0.5879, 0.7071), (-0.4619, 0.6913, 0.5556), (-0.5133, 0.7682, 0.3827), (-0.5449, 0.8155, 0.1951), (-0.5556, 0.8315, 7.55e-08), (-0.5449, 0.8155, -0.1951), (-0.5133, 0.7682, -0.3827), (-0.4619, 0.6913, -0.5556), (-0.3928, 0.5879, -0.7071), (-0.3087, 0.4619, -0.8315), (-0.2126, 0.3182, -0.9239), (-0.1084, 0.1622, -0.9808), (-0.07466, 0.1802, 0.9808), (-0.1464, 0.3536, 0.9239), (-0.2126, 0.5133, 0.8315), (-0.2706, 0.6533, 0.7071), (-0.3182, 0.7682, 0.5556), (-0.3536, 0.8536, 0.3827), (-0.3753, 0.9061, 0.1951), (-0.3827, 0.9239, 7.55e-08), (-0.3753, 0.9061, -0.1951), (-0.3536, 0.8536, -0.3827), (-0.3182, 0.7682, -0.5556), (-0.2706, 0.6533, -0.7071), (-0.2126, 0.5133, -0.8315), (-0.1464, 0.3536, -0.9239), (-0.07466, 0.1802, -0.9808), (-0.03806, 0.1913, 0.9808), (-0.07466, 0.3753, 0.9239), (-0.1084, 0.5449, 0.8315), (-0.1379, 0.6935, 0.7071), (-0.1622, 0.8155, 0.5556), (-0.1802, 0.9061, 0.3827), (-0.1913, 0.9619, 0.1951), (-0.1951, 0.9808, 7.55e-08), (-0.1913, 0.9619, -0.1951), (-0.1802, 0.9061, -0.3827), (-0.1622, 0.8155, -0.5556), (-0.1379, 0.6935, -0.7071), (-0.1084, 0.5449, -0.8315), (-0.07466, 0.3753, -0.9239), (-0.03806, 0.1913, -0.9808), (3.749e-08, 0.1951, 0.9808), (7.847e-08, 0.3827, 0.9239), (1.083e-07, 0.5556, 0.8315), (1.53e-07, 0.7071, 0.7071), (2.722e-07, 0.8315, 0.5556), (6.357e-08, 0.9239, 0.3827), (2.573e-07, 0.9808, 0.1951), (2.722e-07, 1.0, 7.55e-08), (2.573e-07, 0.9808, -0.1951), (6.357e-08, 0.9239, -0.3827), (2.722e-07, 0.8315, -0.5556), (1.53e-07, 0.7071, -0.7071), (1.232e-07, 0.5556, -0.8315), (7.847e-08, 0.3827, -0.9239), (1.514e-08, 0.1951, -0.9808), (0.0, -3.258e-07, -1.0)], [], [(480, 479, 13, 14), (473, 472, 6, 7), (466, 300, 0), (481, 480, 14), (474, 473, 7, 8), (467, 466, 0, 1), (475, 474, 8, 9), (468, 467, 1, 2), (476, 475, 9, 10), (469, 468, 2, 3), (477, 476, 10, 11), (470, 469, 3, 4), (478, 477, 11, 12), (471, 470, 4, 5), (479, 478, 12, 13), (472, 471, 5, 6), (5, 4, 19, 20), (13, 12, 27, 28), (6, 5, 20, 21), (14, 13, 28, 29), (7, 6, 21, 22), (0, 300, 15), (481, 14, 29), (8, 7, 22, 23), (1, 0, 15, 16), (9, 8, 23, 24), (2, 1, 16, 17), (10, 9, 24, 25), (3, 2, 17, 18), (11, 10, 25, 26), (4, 3, 18, 19), (12, 11, 26, 27), (24, 23, 38, 39), (17, 16, 31, 32), (25, 24, 39, 40), (18, 17, 32, 33), (26, 25, 40, 41), (19, 18, 33, 34), (27, 26, 41, 42), (20, 19, 34, 35), (28, 27, 42, 43), (21, 20, 35, 36), (29, 28, 43, 44), (22, 21, 36, 37), (15, 300, 30), (481, 29, 44), (23, 22, 37, 38), (16, 15, 30, 31), (43, 42, 57, 58), (36, 35, 50, 51), (44, 43, 58, 59), (37, 36, 51, 52), (30, 300, 45), (481, 44, 59), (38, 37, 52, 53), (31, 30, 45, 46), (39, 38, 53, 54), (32, 31, 46, 47), (40, 39, 54, 55), (33, 32, 47, 48), (41, 40, 55, 56), (34, 33, 48, 49), (42, 41, 56, 57), (35, 34, 49, 50), (55, 54, 69, 70), (48, 47, 62, 63), (56, 55, 70, 71), (49, 48, 63, 64), (57, 56, 71, 72), (50, 49, 64, 65), (58, 57, 72, 73), (51, 50, 65, 66), (59, 58, 73, 74), (52, 51, 66, 67), (45, 300, 60), (481, 59, 74), (53, 52, 67, 68), (46, 45, 60, 61), (54, 53, 68, 69), (47, 46, 61, 62), (74, 73, 88, 89), (67, 66, 81, 82), (60, 300, 75), (481, 74, 89), (68, 67, 82, 83), (61, 60, 75, 76), (69, 68, 83, 84), (62, 61, 76, 77), (70, 69, 84, 85), (63, 62, 77, 78), (71, 70, 85, 86), (64, 63, 78, 79), (72, 71, 86, 87), (65, 64, 79, 80), (73, 72, 87, 88), (66, 65, 80, 81), (78, 77, 92, 93), (86, 85, 100, 101), (79, 78, 93, 94), (87, 86, 101, 102), (80, 79, 94, 95), (88, 87, 102, 103), (81, 80, 95, 96), (89, 88, 103, 104), (82, 81, 96, 97), (75, 300, 90), (481, 89, 104), (83, 82, 97, 98), (76, 75, 90, 91), (84, 83, 98, 99), (77, 76, 91, 92), (85, 84, 99, 100), (97, 96, 111, 112), (90, 300, 105), (481, 104, 119), (98, 97, 112, 113), (91, 90, 105, 106), (99, 98, 113, 114), (92, 91, 106, 107), (100, 99, 114, 115), (93, 92, 107, 108), (101, 100, 115, 116), (94, 93, 108, 109), (102, 101, 116, 117), (95, 94, 109, 110), (103, 102, 117, 118), (96, 95, 110, 111), (104, 103, 118, 119), (116, 115, 130, 131), (109, 108, 123, 124), (117, 116, 131, 132), (110, 109, 124, 125), (118, 117, 132, 133), (111, 110, 125, 126), (119, 118, 133, 134), (112, 111, 126, 127), (105, 300, 120), (481, 119, 134), (113, 112, 127, 128), (106, 105, 120, 121), (114, 113, 128, 129), (107, 106, 121, 122), (115, 114, 129, 130), (108, 107, 122, 123), (120, 300, 135), (481, 134, 149), (128, 127, 142, 143), (121, 120, 135, 136), (129, 128, 143, 144), (122, 121, 136, 137), (130, 129, 144, 145), (123, 122, 137, 138), (131, 130, 145, 146), (124, 123, 138, 139), (132, 131, 146, 147), (125, 124, 139, 140), (133, 132, 147, 148), (126, 125, 140, 141), (134, 133, 148, 149), (127, 126, 141, 142), (139, 138, 153, 154), (147, 146, 161, 162), (140, 139, 154, 155), (148, 147, 162, 163), (141, 140, 155, 156), (149, 148, 163, 164), (142, 141, 156, 157), (135, 300, 150), (481, 149, 164), (143, 142, 157, 158), (136, 135, 150, 151), (144, 143, 158, 159), (137, 136, 151, 152), (145, 144, 159, 160), (138, 137, 152, 153), (146, 145, 160, 161), (158, 157, 172, 173), (151, 150, 165, 166), (159, 158, 173, 174), (152, 151, 166, 167), (160, 159, 174, 175), (153, 152, 167, 168), (161, 160, 175, 176), (154, 153, 168, 169), (162, 161, 176, 177), (155, 154, 169, 170), (163, 162, 177, 178), (156, 155, 170, 171), (164, 163, 178, 179), (157, 156, 171, 172), (150, 300, 165), (481, 164, 179), (177, 176, 191, 192), (170, 169, 184, 185), (178, 177, 192, 193), (171, 170, 185, 186), (179, 178, 193, 194), (172, 171, 186, 187), (165, 300, 180), (481, 179, 194), (173, 172, 187, 188), (166, 165, 180, 181), (174, 173, 188, 189), (167, 166, 181, 182), (175, 174, 189, 190), (168, 167, 182, 183), (176, 175, 190, 191), (169, 168, 183, 184), (189, 188, 203, 204), (182, 181, 196, 197), (190, 189, 204, 205), (183, 182, 197, 198), (191, 190, 205, 206), (184, 183, 198, 199), (192, 191, 206, 207), (185, 184, 199, 200), (193, 192, 207, 208), (186, 185, 200, 201), (194, 193, 208, 209), (187, 186, 201, 202), (180, 300, 195), (481, 194, 209), (188, 187, 202, 203), (181, 180, 195, 196), (208, 207, 222, 223), (201, 200, 215, 216), (209, 208, 223, 224), (202, 201, 216, 217), (195, 300, 210), (481, 209, 224), (203, 202, 217, 218), (196, 195, 210, 211), (204, 203, 218, 219), (197, 196, 211, 212), (205, 204, 219, 220), (198, 197, 212, 213), (206, 205, 220, 221), (199, 198, 213, 214), (207, 206, 221, 222), (200, 199, 214, 215), (212, 211, 226, 227), (220, 219, 234, 235), (213, 212, 227, 228), (221, 220, 235, 236), (214, 213, 228, 229), (222, 221, 236, 237), (215, 214, 229, 230), (223, 222, 237, 238), (216, 215, 230, 231), (224, 223, 238, 239), (217, 216, 231, 232), (210, 300, 225), (481, 224, 239), (218, 217, 232, 233), (211, 210, 225, 226), (219, 218, 233, 234), (231, 230, 245, 246), (239, 238, 253, 254), (232, 231, 246, 247), (225, 300, 240), (481, 239, 254), (233, 232, 247, 248), (226, 225, 240, 241), (234, 233, 248, 249), (227, 226, 241, 242), (235, 234, 249, 250), (228, 227, 242, 243), (236, 235, 250, 251), (229, 228, 243, 244), (237, 236, 251, 252), (230, 229, 244, 245), (238, 237, 252, 253), (250, 249, 264, 265), (243, 242, 257, 258), (251, 250, 265, 266), (244, 243, 258, 259), (252, 251, 266, 267), (245, 244, 259, 260), (253, 252, 267, 268), (246, 245, 260, 261), (254, 253, 268, 269), (247, 246, 261, 262), (240, 300, 255), (481, 254, 269), (248, 247, 262, 263), (241, 240, 255, 256), (249, 248, 263, 264), (242, 241, 256, 257), (269, 268, 283, 284), (262, 261, 276, 277), (255, 300, 270), (481, 269, 284), (263, 262, 277, 278), (256, 255, 270, 271), (264, 263, 278, 279), (257, 256, 271, 272), (265, 264, 279, 280), (258, 257, 272, 273), (266, 265, 280, 281), (259, 258, 273, 274), (267, 266, 281, 282), (260, 259, 274, 275), (268, 267, 282, 283), (261, 260, 275, 276), (273, 272, 287, 288), (281, 280, 295, 296), (274, 273, 288, 289), (282, 281, 296, 297), (275, 274, 289, 290), (283, 282, 297, 298), (276, 275, 290, 291), (284, 283, 298, 299), (277, 276, 291, 292), (270, 300, 285), (481, 284, 299), (278, 277, 292, 293), (271, 270, 285, 286), (279, 278, 293, 294), (272, 271, 286, 287), (280, 279, 294, 295), (292, 291, 307, 308), (285, 300, 301), (481, 299, 315), (293, 292, 308, 309), (286, 285, 301, 302), (294, 293, 309, 310), (287, 286, 302, 303), (295, 294, 310, 311), (288, 287, 303, 304), (296, 295, 311, 312), (289, 288, 304, 305), (297, 296, 312, 313), (290, 289, 305, 306), (298, 297, 313, 314), (291, 290, 306, 307), (299, 298, 314, 315), (312, 311, 326, 327), (305, 304, 319, 320), (313, 312, 327, 328), (306, 305, 320, 321), (314, 313, 328, 329), (307, 306, 321, 322), (315, 314, 329, 330), (308, 307, 322, 323), (301, 300, 316), (481, 315, 330), (309, 308, 323, 324), (302, 301, 316, 317), (310, 309, 324, 325), (303, 302, 317, 318), (311, 310, 325, 326), (304, 303, 318, 319), (481, 330, 345), (324, 323, 338, 339), (317, 316, 331, 332), (325, 324, 339, 340), (318, 317, 332, 333), (326, 325, 340, 341), (319, 318, 333, 334), (327, 326, 341, 342), (320, 319, 334, 335), (328, 327, 342, 343), (321, 320, 335, 336), (329, 328, 343, 344), (322, 321, 336, 337), (330, 329, 344, 345), (323, 322, 337, 338), (316, 300, 331), (343, 342, 357, 358), (336, 335, 350, 351), (344, 343, 358, 359), (337, 336, 351, 352), (345, 344, 359, 360), (338, 337, 352, 353), (331, 300, 346), (481, 345, 360), (339, 338, 353, 354), (332, 331, 346, 347), (340, 339, 354, 355), (333, 332, 347, 348), (341, 340, 355, 356), (334, 333, 348, 349), (342, 341, 356, 357), (335, 334, 349, 350), (347, 346, 361, 362), (355, 354, 369, 370), (348, 347, 362, 363), (356, 355, 370, 371), (349, 348, 363, 364), (357, 356, 371, 372), (350, 349, 364, 365), (358, 357, 372, 373), (351, 350, 365, 366), (359, 358, 373, 374), (352, 351, 366, 367), (360, 359, 374, 375), (353, 352, 367, 368), (346, 300, 361), (481, 360, 375), (354, 353, 368, 369), (366, 365, 380, 381), (374, 373, 388, 389), (367, 366, 381, 382), (375, 374, 389, 390), (368, 367, 382, 383), (361, 300, 376), (481, 375, 390), (369, 368, 383, 384), (362, 361, 376, 377), (370, 369, 384, 385), (363, 362, 377, 378), (371, 370, 385, 386), (364, 363, 378, 379), (372, 371, 386, 387), (365, 364, 379, 380), (373, 372, 387, 388), (385, 384, 399, 400), (378, 377, 392, 393), (386, 385, 400, 401), (379, 378, 393, 394), (387, 386, 401, 402), (380, 379, 394, 395), (388, 387, 402, 403), (381, 380, 395, 396), (389, 388, 403, 404), (382, 381, 396, 397), (390, 389, 404, 405), (383, 382, 397, 398), (376, 300, 391), (481, 390, 405), (384, 383, 398, 399), (377, 376, 391, 392), (404, 403, 418, 419), (397, 396, 411, 412), (405, 404, 419, 420), (398, 397, 412, 413), (391, 300, 406), (481, 405, 420), (399, 398, 413, 414), (392, 391, 406, 407), (400, 399, 414, 415), (393, 392, 407, 408), (401, 400, 415, 416), (394, 393, 408, 409), (402, 401, 416, 417), (395, 394, 409, 410), (403, 402, 417, 418), (396, 395, 410, 411), (408, 407, 422, 423), (416, 415, 430, 431), (409, 408, 423, 424), (417, 416, 431, 432), (410, 409, 424, 425), (418, 417, 432, 433), (411, 410, 425, 426), (419, 418, 433, 434), (412, 411, 426, 427), (420, 419, 434, 435), (413, 412, 427, 428), (406, 300, 421), (481, 420, 435), (414, 413, 428, 429), (407, 406, 421, 422), (415, 414, 429, 430), (427, 426, 441, 442), (435, 434, 449, 450), (428, 427, 442, 443), (421, 300, 436), (481, 435, 450), (429, 428, 443, 444), (422, 421, 436, 437), (430, 429, 444, 445), (423, 422, 437, 438), (431, 430, 445, 446), (424, 423, 438, 439), (432, 431, 446, 447), (425, 424, 439, 440), (433, 432, 447, 448), (426, 425, 440, 441), (434, 433, 448, 449), (446, 445, 460, 461), (439, 438, 453, 454), (447, 446, 461, 462), (440, 439, 454, 455), (448, 447, 462, 463), (441, 440, 455, 456), (449, 448, 463, 464), (442, 441, 456, 457), (450, 449, 464, 465), (443, 442, 457, 458), (436, 300, 451), (481, 450, 465), (444, 443, 458, 459), (437, 436, 451, 452), (445, 444, 459, 460), (438, 437, 452, 453), (465, 464, 479, 480), (458, 457, 472, 473), (451, 300, 466), (481, 465, 480), (459, 458, 473, 474), (452, 451, 466, 467), (460, 459, 474, 475), (453, 452, 467, 468), (461, 460, 475, 476), (454, 453, 468, 469), (462, 461, 476, 477), (455, 454, 469, 470), (463, 462, 477, 478), (456, 455, 470, 471), (464, 463, 478, 479), (457, 456, 471, 472)])
me_sphere.materials.append(mat_material_001)
me_sphere.use_remesh_preserve_volume = False
me_sphere.use_remesh_preserve_attributes = False
me_sphere.use_mirror_vertex_groups = False
me_sphere.update()
me_cube_001 = bpy.data.meshes.new('Cube.001')
me_cube_001.from_pydata([(0.8454, -1.254, -3.629), (0.8454, -1.254, -1.629), (0.7974, -1.254, -3.629), (0.7974, -1.254, -1.629), (0.8454, -0.8319, -3.629), (0.8454, -0.8319, -1.629), (0.7974, -0.8319, -1.629), (0.7974, -0.8319, -3.629), (0.7974, -1.254, -10.32), (0.8454, -1.254, -10.32), (0.7974, -0.8319, -10.32), (0.8454, -0.8319, -10.32), (-0.7384, -1.254, -3.629), (-0.7384, -1.254, -1.629), (0.0, -1.254, -3.629), (0.0, -1.254, -1.629), (-0.6904, -1.254, -3.629), (-0.6904, -1.254, -1.629), (-0.7384, -0.8319, -3.629), (-0.7384, -0.8319, -1.629), (0.0, -0.8319, -1.629), (0.0, -0.8319, -3.629), (-0.6904, -0.8319, -1.629), (-0.6904, -0.8319, -3.629), (-0.6904, -1.254, -10.32), (-0.7384, -1.254, -10.32), (-0.6904, -0.8319, -10.32), (-0.7384, -0.8319, -10.32), (0.8454, 1.254, -3.629), (0.8454, 1.254, -1.629), (0.7974, 1.254, -3.629), (0.7974, 1.254, -1.629), (0.7974, 0.0, -3.629), (0.7974, 0.0, -1.629), (0.8454, 0.0, -1.629), (0.8454, 0.0, -3.629), (0.8454, 0.8319, -3.629), (0.8454, 0.8319, -1.629), (0.7974, 0.8319, -1.629), (0.7974, 0.8319, -3.629), (0.7974, 1.254, -10.32), (0.8454, 1.254, -10.32), (0.7974, 0.8319, -10.32), (0.8454, 0.8319, -10.32), (-0.7384, 1.254, -3.629), (-0.7384, 1.254, -1.629), (0.0, 1.254, -3.629), (0.0, 1.254, -1.629), (-0.6904, 1.254, -3.629), (-0.6904, 1.254, -1.629), (-0.6904, 0.0, -3.629), (-0.6904, 0.0, -1.629), (0.0, 0.0, -3.629), (0.0, 0.0, -1.629), (-0.7384, 0.0, -1.629), (-0.7384, 0.0, -3.629), (-0.7384, 0.8319, -3.629), (-0.7384, 0.8319, -1.629), (0.0, 0.8319, -1.629), (0.0, 0.8319, -3.629), (-0.6904, 0.8319, -1.629), (-0.6904, 0.8319, -3.629), (-0.6904, 1.254, -10.32), (-0.7384, 1.254, -10.32), (-0.6904, 0.8319, -10.32), (-0.7384, 0.8319, -10.32)], [], [(5, 4, 35, 34), (20, 6, 33, 53), (2, 3, 15, 14), (0, 1, 3, 2), (6, 5, 34, 33), (0, 2, 8, 9), (7, 21, 52, 32), (2, 14, 21, 7), (35, 4, 7, 32), (3, 1, 5, 6), (15, 3, 6, 20), (1, 0, 4, 5), (11, 9, 8, 10), (4, 0, 9, 11), (7, 4, 11, 10), (2, 7, 10, 8), (19, 54, 55, 18), (20, 53, 51, 22), (16, 14, 15, 17), (12, 16, 17, 13), (22, 51, 54, 19), (12, 25, 24, 16), (23, 50, 52, 21), (16, 23, 21, 14), (55, 50, 23, 18), (17, 22, 19, 13), (15, 20, 22, 17), (13, 19, 18, 12), (27, 26, 24, 25), (18, 27, 25, 12), (23, 26, 27, 18), (16, 24, 26, 23), (37, 34, 35, 36), (58, 53, 33, 38), (30, 46, 47, 31), (28, 30, 31, 29), (38, 33, 34, 37), (28, 41, 40, 30), (39, 32, 52, 59), (30, 39, 59, 46), (35, 32, 39, 36), (31, 38, 37, 29), (47, 58, 38, 31), (29, 37, 36, 28), (43, 42, 40, 41), (36, 43, 41, 28), (39, 42, 43, 36), (30, 40, 42, 39), (57, 56, 55, 54), (58, 60, 51, 53), (48, 49, 47, 46), (44, 45, 49, 48), (60, 57, 54, 51), (44, 48, 62, 63), (61, 59, 52, 50), (48, 46, 59, 61), (55, 56, 61, 50), (49, 45, 57, 60), (47, 49, 60, 58), (45, 44, 56, 57), (65, 63, 62, 64), (56, 44, 63, 65), (61, 56, 65, 64), (48, 61, 64, 62)])
me_cube_001.materials.append(mat_material_002)
me_cube_001.use_remesh_preserve_volume = False
me_cube_001.use_remesh_preserve_attributes = False
me_cube_001.use_mirror_vertex_groups = False
me_cube_001.update()
me_cube = bpy.data.meshes.new('Cube')
me_cube.from_pydata([(0.06255, 0.06255, 0.0), (0.06255, -0.06255, 0.0), (-0.06255, -0.06255, 0.0), (-0.06255, 0.06255, 0.0), (0.06255, 0.06255, 0.3964), (0.06255, -0.06255, 0.3964), (-0.06255, -0.06255, 0.3964), (-0.06255, 0.06255, 0.3964), (0.06255, 0.06255, 0.3964), (0.06255, -0.06255, 0.3964), (-0.06255, -0.06255, 0.3964), (-0.06255, 0.06255, 0.3964), (0.06255, 0.06255, 0.0), (0.06255, -0.06255, 0.0), (-0.06255, -0.06255, 0.0), (-0.06255, 0.06255, 0.0), (0.06255, 0.06255, 0.0), (0.06255, -0.06255, 0.0), (0.06255, 0.06255, 0.3964), (0.06255, -0.06255, 0.3964), (0.06255, 0.06255, 0.3964), (0.06255, -0.06255, 0.3964), (0.06255, -0.06255, 0.0), (0.06255, 0.06255, 0.0), (-0.06255, 0.06255, 0.0), (-0.06255, -0.06255, 0.0), (-0.06255, 0.06255, 0.3964), (-0.06255, -0.06255, 0.3964), (-0.06255, 0.06255, 0.3964), (-0.06255, -0.06255, 0.3964), (-0.06255, -0.06255, 0.0), (-0.06255, 0.06255, 0.0)], [], [(24, 25, 2, 3), (26, 7, 6, 27), (8, 4, 5, 9), (29, 27, 6, 10), (10, 6, 7, 11), (31, 24, 3, 15), (26, 28, 11, 7), (14, 10, 11, 15), (30, 29, 10, 14), (12, 8, 9, 13), (0, 12, 13, 1), (25, 30, 14, 2), (2, 14, 15, 3), (28, 31, 15, 11), (8, 12, 23, 20), (1, 13, 22, 17), (13, 9, 21, 22), (4, 8, 20, 18), (12, 0, 16, 23), (9, 5, 19, 21), (4, 18, 19, 5), (0, 1, 17, 16), (20, 23, 31, 28), (17, 22, 30, 25), (22, 21, 29, 30), (18, 20, 28, 26), (23, 16, 24, 31), (21, 19, 27, 29), (18, 26, 27, 19), (16, 17, 25, 24)])
me_cube.materials.append(mat_material)
me_cube.use_remesh_preserve_volume = False
me_cube.use_remesh_preserve_attributes = False
me_cube.use_mirror_vertex_groups = False
me_cube.update()
me_ground = bpy.data.meshes.new('Ground')
me_ground.from_pydata([(-4.0, -4.0, 0.0), (4.0, -4.0, 0.0), (4.0, 4.0, 0.0), (-4.0, 4.0, 0.0)], [], [(0, 1, 2, 3)])
me_ground.use_remesh_preserve_volume = False
me_ground.use_remesh_preserve_attributes = False
me_ground.use_mirror_vertex_groups = False
me_ground.update()

# ---- curves / text
cu_nurbspath_001 = bpy.data.curves.new('NurbsPath.001', 'CURVE')
cu_nurbspath_001.dimensions = '3D'
_sp = cu_nurbspath_001.splines.new('NURBS'); _sp.points.add(4)
_sp.points.foreach_set('co', [-4.605e-08, 5.96e-08, 0.004371, 1.0, -2.302e-08, 5.96e-08, 0.05623, 1.0, 0.0, 5.96e-08, 0.1945, 1.0, 2.302e-08, 5.96e-08, 0.3591, 1.0, 4.605e-08, 5.96e-08, 0.4773, 1.0])
_sp.order_u = 5
_sp.order_v = 0
_sp.use_endpoint_u = True
cu_nurbspath_001.use_path = True
cu_nurbspath_001.use_path_clamp = True
cu_nurbspath_001.bevel_resolution = 0
cu_nurbspath_001.fill_mode = 'HALF'

# ---- objects
ob_ball = bpy.data.objects.new('ball', None)
ob_cross_joint_001 = bpy.data.objects.new('Cross Joint.001', me_cross_joint_001)
ob_sphere = bpy.data.objects.new('Sphere', me_sphere)
ob_table = bpy.data.objects.new('table', me_cube_001)
ob_cube = bpy.data.objects.new('Cube', me_cube)
ob_lamp = bpy.data.objects.new('Lamp', light_lamp)
ob_camera = bpy.data.objects.new('Camera', cam_camera)
ob_location = bpy.data.objects.new('location', None)
ob_mid = bpy.data.objects.new('mid', None)
ob_top = bpy.data.objects.new('top', None)
ob_nurbspath = bpy.data.objects.new('NurbsPath', cu_nurbspath_001)
ob_ground = bpy.data.objects.new('Ground', me_ground)

# ---- transforms, parenting, visibility, modifiers, constraints
ob_ball.location = (0.1471, -0.4175, 1.134)
ob_ball.empty_image_offset = (0.0, 0.0)
ob_ball.lineart.crease_threshold = 0.0
ob_cross_joint_001.parent = ob_ball
ob_cross_joint_001.matrix_parent_inverse = Matrix(((1.0, 0.0, 0.0, 0.8778), (0.0, 1.0, 0.0, 0.962), (0.0, 0.0, 1.0, -0.009451), (0.0, 0.0, 0.0, 1.0)))
ob_cross_joint_001.location = (-0.8778, -0.962, 0.2826)
ob_cross_joint_001.rotation_euler = (0.0, 0.0, 21.0)
ob_cross_joint_001.lock_rotation = (True, True, False)
ob_cross_joint_001.lineart.crease_threshold = 0.0
_m = ob_cross_joint_001.modifiers.new('Subsurf', 'SUBSURF')
_m.uv_smooth = 'PRESERVE_CORNERS'
_m.quality = 2
_m.levels = 2
_m.show_only_control_edges = False
ob_sphere.parent = ob_ball
ob_sphere.matrix_parent_inverse = Matrix(((1.0, 0.0, 0.0, 0.8778), (0.0, 1.0, 0.0, 0.962), (0.0, 0.0, 1.0, -0.009451), (0.0, 0.0, 0.0, 1.0)))
ob_sphere.location = (-0.8778, -0.962, 0.04795)
ob_sphere.scale = (0.1281, 0.1281, 0.1281)
ob_sphere.lineart.crease_threshold = 0.0
_m = ob_sphere.modifiers.new('Subsurf', 'SUBSURF')
_m.uv_smooth = 'PRESERVE_CORNERS'
_m.quality = 2
_m.levels = 2
_m.show_only_control_edges = False
ob_table.location = (0.7136, -0.4749, 0.7503)
ob_table.scale = (1.921, 0.2323, 0.07133)
ob_table.lineart.crease_threshold = 0.0
_m = ob_table.modifiers.new('Bevel', 'BEVEL')
_m.width = 0.018
_m.width_pct = 0.018
_m.segments = 4
_m.limit_method = 'NONE'
_m.spread = 0.0
ob_cube.parent = ob_location
ob_cube.matrix_parent_inverse = Matrix(((12.77, 0.0, 0.0, 11.71), (0.0, 12.77, 0.0, 11.24), (-1.863e-09, 0.0, 12.77, -0.02156), (0.0, 0.0, 0.0, 1.0)))
ob_cube.location = (-0.917, -0.8803, 0.001688)
ob_cube.lock_rotations_4d = False
ob_cube.empty_display_type = 'ARROWS'
ob_cube.lineart.crease_threshold = 0.0
_m = ob_cube.modifiers.new('Subsurf', 'SUBSURF')
_m.uv_smooth = 'PRESERVE_CORNERS'
_m.levels = 3
_m.render_levels = 3
_m.show_only_control_edges = False
_m = ob_cube.modifiers.new('Curve', 'CURVE')
_m.object = ob_nurbspath
_m.deform_axis = 'POS_Z'
_m = ob_cube.modifiers.new('SimpleDeform', 'SIMPLE_DEFORM')
_m.deform_method = 'STRETCH'
_m.deform_axis = 'Z'
_m.factor = 0.0
_m.angle = 0.0
ob_lamp.location = (-3.049, -5.145, 5.904)
ob_lamp.rotation_euler = (0.4433, -0.1073, 6.724)
ob_lamp.lock_rotations_4d = False
ob_lamp.empty_display_type = 'ARROWS'
ob_lamp.color = (0.0, 0.0, 0.0, 0.0)
ob_lamp.lineart.crease_threshold = 0.0
ob_camera.location = (0.9117, -2.918, 2.518)
ob_camera.rotation_euler = (0.9708, 0.02364, 0.0191)
ob_camera.scale = (1.0, 1.0, 1.0)
ob_camera.lock_rotations_4d = False
ob_camera.empty_display_type = 'ARROWS'
ob_camera.color = (0.0, 0.0, 0.0, 0.0)
ob_camera.display_type = 'WIRE'
ob_camera.lineart.crease_threshold = 0.0
_c = ob_camera.constraints.new('CAMERA_SOLVER'); _c.name = 'Camera Solver'
ob_location.location = (1.894, -0.5001, 0.6288)
ob_location.scale = (0.07829, 0.07829, 0.07829)
ob_location.empty_display_type = 'CIRCLE'
ob_location.empty_image_offset = (0.0, 0.0)
ob_location.lineart.crease_threshold = 0.0
ob_mid.parent = ob_location
ob_mid.matrix_parent_inverse = Matrix(((12.77, 0.0, 0.0, 11.5), (-9.537e-07, 12.77, 0.0, 11.24), (0.0, 0.0, 12.77, -0.02156), (0.0, 0.0, 0.0, 1.0)))
ob_mid.location = (-0.8994, -0.8802, 0.2266)
ob_mid.scale = (0.09113, 0.09113, 0.09113)
ob_mid.empty_display_type = 'CIRCLE'
ob_mid.empty_image_offset = (0.0, 0.0)
ob_mid.lineart.crease_threshold = 0.0
ob_top.parent = ob_location
ob_top.matrix_parent_inverse = Matrix(((12.77, 0.0, 0.0, 11.5), (-9.537e-07, 12.77, 0.0, 11.24), (0.0, 0.0, 12.77, -0.02156), (0.0, 0.0, 0.0, 1.0)))
ob_top.location = (-0.8994, -0.8802, 0.6436)
ob_top.scale = (0.08378, 0.08378, 0.08378)
ob_top.empty_display_type = 'CIRCLE'
ob_top.empty_image_offset = (0.0, 0.0)
ob_top.lineart.crease_threshold = 0.0
ob_nurbspath.parent = ob_location
ob_nurbspath.matrix_parent_inverse = Matrix(((12.77, 0.0, 0.0, 11.71), (0.0, 12.77, 0.0, 11.24), (-1.863e-09, 0.0, 12.77, -0.02156), (0.0, 0.0, 0.0, 1.0)))
ob_nurbspath.location = (-0.917, -0.8803, 0.001688)
ob_nurbspath.lineart.crease_threshold = 0.0
_m = ob_nurbspath.modifiers.new('Hook-Empty.002', 'HOOK')
_m.use_apply_on_spline = True
_m.center = (0.001127, 5.06e-05, 0.2249)
_m.matrix_inverse = ((10.97, 0.0, 0.0, -0.01237), (0.0, 10.97, 0.0, -0.000555), (-2.4e-07, 0.0, 10.97, -2.468), (0.0, 0.0, 0.0, 1.0))
_m.object = ob_mid
_m = ob_nurbspath.modifiers.new('Hook-Empty.001', 'HOOK')
_m.use_apply_on_spline = True
_m.center = (0.001127, 5.06e-05, 0.6419)
_m.matrix_inverse = ((11.94, 0.0, 0.0, -0.01345), (0.0, 11.94, 0.0, -0.0006037), (-1.741e-09, 0.0, 11.94, -7.662), (0.0, 0.0, 0.0, 1.0))
_m.object = ob_top
ob_ground.location = (0.3547, 0.2369, 0.0)
ob_ground.scale = (1.537, 0.5501, 1.0)
ob_ground.hide_viewport = True
ob_ground.lineart.crease_threshold = 0.0

# ---- collection membership
col_collection_1.objects.link(ob_ball)
col_collection_1.objects.link(ob_cross_joint_001)
col_collection_1.objects.link(ob_sphere)
col_collection_1.objects.link(ob_table)
col_collection_1.objects.link(ob_cube)
col_collection_1.objects.link(ob_lamp)
col_collection_1.objects.link(ob_camera)
col_collection_11.objects.link(ob_location)
col_collection_11.objects.link(ob_mid)
col_collection_11.objects.link(ob_top)
col_collection_11.objects.link(ob_nurbspath)
col_collection_11.objects.link(ob_ground)
col_collection_11.objects.link(ob_lamp)
def _layer_coll(name, lc=None):
    lc = lc or bpy.context.view_layer.layer_collection
    for c in lc.children:
        if c.name == name: return c
        r = _layer_coll(name, c)
        if r: return r
_layer_coll('Collection 11').holdout = True
_layer_coll('Collection 11').indirect_only = True

# ---- scene / render settings (as saved in the file)
scene.camera = ob_camera
scene.frame_start = 1; scene.frame_end = 130; scene.frame_set(60)
scene.render.engine = 'CYCLES'
scene.render.image_settings.file_format = 'FFMPEG'
scene.render.resolution_x = 1280
scene.render.resolution_y = 720
scene.render.dither_intensity = 0.0
scene.render.film_transparent = True
scene.cycles.use_denoising = False
scene.cycles.samples = 64
scene.cycles.sampling_pattern = 'TABULATED_SOBOL'
scene.cycles.use_adaptive_sampling = False
scene.cycles.use_light_tree = False
scene.cycles.caustics_reflective = False
scene.cycles.caustics_refractive = False
scene.cycles.blur_glossy = 0.0
scene.cycles.max_bounces = 4
scene.cycles.sample_clamp_indirect = 0.0
scene.view_settings.view_transform = 'Standard'
bpy.context.view_layer.update()
